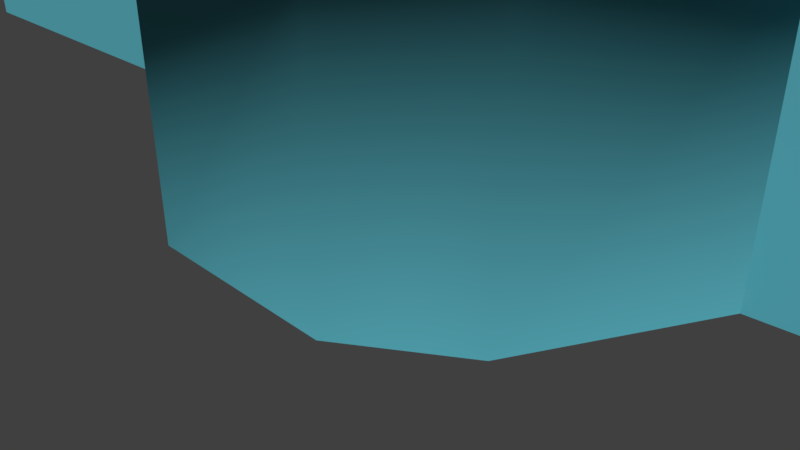 # Source: church_neoclassical_01.blend  (saved by Blender 2.79.0; exported with 4.5.12 LTS)
import bpy
from mathutils import Matrix  # noqa: F401  (used for matrix-valued properties, if any)

bpy.ops.wm.read_factory_settings(use_empty=True)
scene = bpy.context.scene
scene.name = 'Scene'

# ---- collections
col_collection_1 = bpy.data.collections.new('Collection 1'); scene.collection.children.link(col_collection_1)

# ---- materials (node trees are filled in below, after node groups)
mat_roof_default_0 = bpy.data.materials.new('ROOF_DEFAULT_0')
mat_roof_default_0.alpha_threshold = 0.0
mat_roof_default_0.use_transparent_shadow = False
mat_roof_default_0.diffuse_color = (0.09306, 0.08438, 0.08228, 1.0)
mat_roof_default_0.specular_color = (0.0, 0.0, 0.0)
mat_roof_default_0.roughness = 0.5
mat_roof_default_0.specular_intensity = 1.0
mat_building_default_0 = bpy.data.materials.new('BUILDING_DEFAULT_0')
mat_building_default_0.alpha_threshold = 0.0
mat_building_default_0.use_transparent_shadow = False
mat_building_default_0.diffuse_color = (0.09084, 0.3916, 0.4678, 1.0)
mat_building_default_0.specular_color = (0.0, 0.0, 0.0)
mat_building_default_0.roughness = 0.5
mat_building_default_0.specular_intensity = 1.0
mat_golden = bpy.data.materials.new('Golden')
mat_golden.alpha_threshold = 0.0
mat_golden.use_transparent_shadow = False
mat_golden.diffuse_color = (1.0, 0.6795, 0.0, 1.0)
mat_golden.roughness = 0.5

# ---- material node trees

# ---- world
world_world = bpy.data.worlds.new('World'); scene.world = world_world
world_world.color = (0.05088, 0.05088, 0.05088)
world_world.use_sun_shadow = False
world_world.sun_shadow_jitter_overblur = 0.0
world_world.cycles.sampling_method = 'MANUAL'

# ---- cameras
cam_camera = bpy.data.cameras.new('Camera')
cam_camera.clip_end = 100.0
cam_camera.lens = 35.0
cam_camera.sensor_width = 32.0
cam_camera.sensor_height = 18.0
cam_camera.ortho_scale = 7.314
cam_camera.dof.focus_distance = 0.0
cam_camera.dof.aperture_fstop = 128.0

# ---- meshes
me_building = bpy.data.meshes.new('Building ������� ����������')
me_building.from_pydata([(11.49, 4.0, -5.604), (11.5, 0.0, -5.605), (11.57, 4.0, 3.256), (11.57, 0.0, 3.256), (13.15, 4.0, 3.145), (13.17, 0.0, 3.145), (14.78, 4.0, 2.047), (14.78, -1.047e-08, 2.046), (15.62, 4.0, 0.373), (15.62, 0.0, 0.373), (15.49, 3.997, -2.918), (15.5, 0.0, -2.9), (14.71, 4.0, -4.576), (14.72, 7.1e-09, -4.592), (13.29, 4.0, -5.528), (13.29, 3.277e-09, -5.529), (11.52, 3.98, -5.785), (13.36, 3.98, -5.727), (14.88, 3.98, -4.738), (15.65, 3.98, -2.967), (15.81, 3.98, 0.4188), (14.89, 3.98, 2.147), (13.21, 3.98, 3.325), (11.57, 3.98, 3.441), (11.5, 4.444, -5.496), (13.25, 4.444, -5.441), (14.65, 4.444, -4.497), (15.32, 4.444, -2.858), (15.4, 4.444, 0.333), (14.73, 4.444, 1.98), (13.12, 4.444, 3.036), (11.56, 4.444, 3.144), (11.51, 4.889, -5.149), (13.13, 4.889, -5.099), (14.5, 4.889, -4.281), (14.87, 4.889, -2.659), (14.94, 4.889, 0.2064), (14.53, 4.889, 1.762), (13.0, 4.889, 2.69), (11.57, 4.889, 2.789), (11.51, 5.333, -4.49), (12.88, 5.333, -4.448), (14.0, 5.333, -3.768), (14.13, 5.333, -2.332), (14.2, 5.333, -0.03411), (14.03, 5.333, 1.261), (12.81, 5.333, 2.032), (11.55, 5.333, 2.115), (11.52, 5.556, -3.978), (12.68, 5.556, -3.943), (13.53, 5.556, -3.369), (13.61, 5.556, -2.095), (13.68, 5.556, -0.2209), (13.58, 5.556, 0.8709), (12.59, 5.556, 1.521), (11.55, 5.556, 1.591), (11.52, 5.778, -3.232), (12.36, 5.778, -3.206), (12.83, 5.778, -2.618), (12.92, 5.778, -1.801), (12.99, 5.778, -0.4933), (12.9, 5.778, 0.3024), (12.3, 5.778, 0.7766), (11.54, 5.778, 0.8274), (11.54, 6.0, -1.226), (2.738, 4.0, 3.323), (2.738, 0.0, 3.323), (4.09, 4.0, 6.061), (4.09, 0.0, 6.061), (5.621, 4.0, 7.134), (5.621, 0.0, 7.141), (8.684, 4.0, 7.098), (8.684, 0.0, 7.108), (10.22, 4.0, 6.039), (10.22, 0.0, 6.039), (11.93, 3.994, 3.061), (10.4, 3.994, 6.193), (8.773, 3.994, 7.331), (5.544, 3.994, 7.374), (3.878, 3.994, 6.17), (2.491, 3.994, 3.363), (11.46, 4.444, 3.257), (10.17, 4.444, 5.998), (8.646, 4.444, 6.909), (5.659, 4.444, 6.951), (4.141, 4.444, 6.013), (2.848, 4.444, 3.322), (11.11, 4.889, 3.26), (9.935, 4.889, 5.808), (8.525, 4.889, 6.472), (5.781, 4.889, 6.516), (4.334, 4.889, 5.823), (3.198, 4.889, 3.319), (2.738, 7.308, 3.323), (11.5, 7.308, -5.605), (11.57, 7.308, 3.256), (2.676, 7.308, -5.538), (10.44, 5.333, 3.267), (9.49, 5.333, 5.378), (8.294, 5.333, 5.758), (6.011, 5.333, 5.798), (4.803, 5.333, 5.427), (3.862, 5.333, 3.322), (9.928, 5.556, 3.271), (9.142, 5.556, 5.001), (8.115, 5.556, 5.265), (6.19, 5.556, 5.299), (5.228, 5.556, 5.061), (4.378, 5.556, 3.308), (9.175, 5.778, 3.279), (8.559, 5.778, 4.464), (7.855, 5.778, 4.626), (6.451, 5.778, 4.65), (5.833, 5.778, 4.491), (5.131, 5.778, 3.306), (7.154, 6.0, 3.297), (2.676, 4.0, -5.538), (2.676, 0.0, -5.538), (10.14, 4.0, -8.243), (10.14, 0.0, -8.243), (8.61, 4.0, -9.302), (8.61, 0.0, -9.312), (5.547, 4.0, -9.265), (5.547, 0.0, -9.278), (4.016, 4.0, -8.199), (4.016, 0.0, -8.199), (2.439, 3.963, -5.55), (3.843, 3.963, -8.4), (5.422, 3.963, -9.519), (8.665, 3.963, -9.509), (10.33, 3.963, -8.419), (11.71, 3.963, -5.592), (2.786, 4.444, -5.54), (4.093, 4.444, -8.186), (5.618, 4.444, -9.076), (8.572, 4.444, -9.11), (10.06, 4.444, -8.229), (11.39, 4.444, -5.605), (2.497, 6.98, 3.568), (11.74, 6.98, -5.85), (11.81, 6.98, 3.498), (2.432, 6.98, -5.78), (2.738, 6.971, 3.323), (11.5, 6.971, -5.605), (3.135, 4.889, -5.541), (4.302, 4.889, -7.998), (5.79, 4.889, -8.643), (8.451, 4.889, -8.669), (9.828, 4.889, -8.058), (11.04, 4.889, -5.594), (11.57, 6.971, 3.256), (2.676, 6.971, -5.538), (-9.201, 3.66, 3.702), (2.844, 3.66, 3.613), (-9.305, 3.774, -5.78), (2.746, 3.775, -5.869), (3.798, 5.333, -5.547), (4.761, 5.333, -7.592), (6.088, 5.333, -7.93), (8.221, 5.333, -7.951), (9.402, 5.333, -7.616), (10.36, 5.326, -5.594), (4.313, 5.556, -5.547), (5.155, 5.556, -7.232), (6.292, 5.556, -7.44), (8.042, 5.556, -7.456), (9.005, 5.556, -7.26), (9.858, 5.556, -5.593), (5.078, 5.778, -5.555), (5.713, 5.778, -6.702), (6.554, 5.778, -6.8), (7.782, 5.778, -6.815), (8.35, 5.778, -6.7), (9.105, 5.778, -5.588), (7.082, 6.0, -5.567), (-9.375, 4.0, -5.449), (-9.375, 0.0, -5.449), (-9.366, 4.0, -4.341), (-9.366, 0.0, -4.341), (-9.363, 4.0, -3.991), (-9.363, 0.0, -3.991), (-9.32, 4.0, 2.254), (-9.32, 0.0, 2.254), (-9.307, 4.0, 3.412), (-9.307, 0.0, 3.412), (2.73, 4.977, 2.215), (2.723, 5.569, 1.108), (2.715, 5.895, 0.000125), (2.707, 6.0, -1.107), (2.699, 5.895, -2.215), (2.691, 5.569, -3.323), (2.684, 4.977, -4.43), (-9.366, 4.977, -4.341), (-9.363, 5.198, -3.991), (-9.358, 5.569, -3.234), (-9.353, 5.928, -2.292), (-9.32, 6.009, -1.185), (-9.333, 5.895, 0.08912), (-9.324, 5.569, 1.197), (-9.32, 5.011, 2.254), (-9.363, 7.0, -3.991), (-15.45, 7.0, -3.946), (-15.45, 0.0, -3.946), (-15.41, 7.0, 2.299), (-15.41, 0.0, 2.299), (-9.32, 7.0, 2.254), (11.5, 12.0, -5.605), (2.676, 12.0, -5.538), (2.738, 12.0, 3.323), (11.57, 12.0, 3.256), (10.23, 13.46, -4.308), (10.27, 13.46, 1.978), (4.011, 13.46, 2.026), (3.967, 13.46, -4.26), (9.974, 14.52, -4.051), (10.02, 14.52, 1.725), (4.264, 14.52, 1.769), (4.224, 14.52, -4.007), (9.495, 15.59, -3.562), (9.532, 15.59, 1.244), (4.744, 15.59, 1.28), (4.71, 15.59, -3.526), (9.123, 16.12, -3.182), (9.154, 16.12, 0.8698), (5.116, 16.12, 0.9005), (5.088, 16.12, -3.152), (8.58, 16.65, -2.629), (8.602, 16.65, 0.3246), (5.659, 16.65, 0.347), (5.639, 16.65, -2.607), (6.286, 19.55, -0.233), (6.286, 16.86, -0.233), (7.128, 19.53, 0.103), (7.128, 16.86, 0.103), (7.956, 19.53, -0.249), (7.956, 16.88, -0.249), (8.297, 19.55, -1.088), (8.297, 16.88, -1.088), (7.944, 19.55, -1.914), (7.944, 16.86, -1.914), (7.108, 19.53, -2.251), (7.108, 16.86, -2.251), (6.274, 19.53, -1.898), (6.274, 16.88, -1.898), (5.933, 19.55, -1.059), (5.933, 16.88, -1.059), (6.158, 19.52, -0.1029), (5.75, 19.52, -1.057), (6.144, 19.52, -2.026), (7.107, 19.52, -2.433), (8.072, 19.52, -2.044), (8.48, 19.52, -1.09), (8.086, 19.52, -0.1213), (7.13, 19.52, 0.2852), (6.307, 19.77, -0.254), (5.963, 19.77, -1.059), (6.295, 19.77, -1.877), (7.108, 19.77, -2.222), (7.923, 19.77, -1.893), (8.267, 19.77, -1.088), (7.935, 19.77, -0.2696), (7.128, 19.77, 0.07358), (6.361, 19.95, -0.3094), (6.04, 19.95, -1.06), (6.342, 19.95, -1.823), (7.109, 19.95, -2.144), (7.869, 19.95, -1.838), (8.19, 19.95, -1.087), (7.88, 19.95, -0.3239), (7.127, 19.95, -0.003878), (6.452, 20.14, -0.401), (6.169, 20.14, -1.062), (6.442, 20.14, -1.733), (7.11, 20.14, -2.016), (7.778, 20.14, -1.746), (8.061, 20.14, -1.085), (7.788, 20.14, -0.4138), (7.126, 20.14, -0.1322), (6.594, 20.33, -0.5453), (6.372, 20.33, -1.064), (6.587, 20.33, -1.592), (7.111, 20.33, -1.814), (7.636, 20.33, -1.602), (7.858, 20.33, -1.083), (7.644, 20.33, -0.5553), (7.123, 20.33, -0.3341), (6.736, 20.44, -0.6885), (6.574, 20.44, -1.067), (6.73, 20.44, -1.451), (7.112, 20.44, -1.613), (7.495, 20.44, -1.459), (7.657, 20.44, -1.08), (7.501, 20.44, -0.6958), (7.121, 20.44, -0.5346), (-15.01, 12.52, -3.379), (-15.01, 7.0, -3.379), (-14.93, 12.52, 1.742), (-14.93, 7.0, 1.742), (-9.832, 12.52, 1.653), (-9.832, 7.0, 1.653), (-9.912, 12.52, -3.456), (-9.912, 7.0, -3.456), (-14.49, 17.01, -2.822), (-14.49, 12.52, -2.822), (-14.42, 17.01, 1.23), (-14.42, 12.52, 1.23), (-10.39, 17.01, 1.163), (-10.39, 12.52, 1.163), (-10.46, 17.01, -2.889), (-10.46, 12.52, -2.889), (-14.79, 17.01, -3.12), (-10.17, 17.01, -3.197), (-10.09, 17.01, 1.461), (-14.71, 17.01, 1.538), (-14.44, 17.28, -2.772), (-10.51, 17.28, -2.838), (-10.45, 17.28, 1.113), (-14.37, 17.28, 1.179), (-14.37, 17.62, -2.708), (-10.58, 17.62, -2.771), (-10.51, 17.62, 1.049), (-14.31, 17.62, 1.112), (-14.27, 17.95, -2.614), (-10.67, 17.95, -2.674), (-10.61, 17.95, 0.9554), (-14.21, 17.95, 1.015), (-14.14, 18.28, -2.486), (-10.8, 18.28, -2.542), (-10.74, 18.28, 0.8272), (-14.09, 18.28, 0.8829), (-13.97, 18.62, -2.315), (-10.97, 18.62, -2.365), (-10.92, 18.62, 0.6556), (-13.92, 18.62, 0.7056), (-13.73, 18.95, -2.082), (-11.2, 18.95, -2.124), (-11.15, 18.95, 0.4229), (-13.68, 18.95, 0.465), (-13.38, 19.28, -1.742), (-11.53, 19.28, -1.773), (-11.5, 19.28, 0.08331), (-13.35, 19.28, 0.114), (-12.44, 19.62, -0.8295), (-12.88, 20.84, -0.506), (-12.88, 19.29, -0.506), (-12.52, 20.84, -0.295), (-12.52, 19.29, -0.295), (-12.12, 20.84, -0.395), (-12.12, 19.29, -0.395), (-11.91, 20.84, -0.751), (-11.91, 19.29, -0.751), (-12.01, 20.84, -1.141), (-12.01, 19.29, -1.141), (-12.36, 20.84, -1.352), (-12.36, 19.29, -1.352), (-12.76, 20.84, -1.252), (-12.76, 19.29, -1.252), (-12.97, 20.84, -0.907), (-12.97, 19.29, -0.907), (-12.65, 21.29, -0.6721), (-12.7, 21.29, -0.8643), (-12.6, 21.29, -1.03), (-12.41, 21.29, -1.078), (-12.24, 21.29, -0.9764), (-12.19, 21.29, -0.7895), (-12.29, 21.29, -0.6189), (-12.48, 21.29, -0.571), (-12.93, 22.4, -0.4665), (-13.04, 22.4, -0.9172), (-12.8, 22.4, -1.305), (-12.35, 22.4, -1.417), (-11.96, 22.4, -1.18), (-11.85, 22.4, -0.7419), (-12.08, 22.4, -0.3417), (-12.53, 22.4, -0.2293), (-12.51, 23.0, -0.7769), (-12.52, 23.0, -0.8373), (-12.49, 23.0, -0.8893), (-12.43, 23.0, -0.9043), (-12.38, 23.0, -0.8725), (-12.36, 23.0, -0.8138), (-12.4, 23.0, -0.7601), (-12.46, 23.0, -0.7451), (-12.48, 23.3, -0.801), (-12.48, 23.3, -0.8311), (-12.47, 23.3, -0.857), (-12.44, 23.3, -0.8645), (-12.41, 23.3, -0.8486), (-12.4, 23.3, -0.8194), (-12.42, 23.3, -0.7926), (-12.45, 23.3, -0.7851), (-12.44, 23.84, -0.8249), (6.91, 21.01, -0.8657), (6.912, 20.46, -0.8677), (7.114, 21.01, -0.7873), (7.114, 20.46, -0.79), (7.312, 21.01, -0.8745), (7.31, 20.46, -0.8764), (7.392, 21.01, -1.078), (7.389, 20.46, -1.078), (7.304, 21.01, -1.276), (7.302, 20.46, -1.274), (7.102, 21.01, -1.355), (7.102, 20.46, -1.352), (6.902, 21.01, -1.267), (6.904, 20.46, -1.265), (6.822, 21.01, -1.063), (6.825, 20.46, -1.064), (6.802, 21.01, -0.753), (6.666, 21.01, -1.059), (6.789, 21.02, -1.375), (7.099, 21.02, -1.511), (7.412, 21.02, -1.388), (7.548, 21.01, -1.082), (7.425, 21.01, -0.7666), (7.118, 21.01, -0.6314), (6.714, 22.3, -0.6612), (6.538, 22.3, -1.056), (6.697, 22.3, -1.463), (7.096, 22.3, -1.638), (7.5, 22.3, -1.48), (7.676, 22.3, -1.085), (7.517, 22.3, -0.6787), (7.121, 22.3, -0.5044), (7.026, 22.8, -0.9866), (6.99, 22.8, -1.068), (7.023, 22.8, -1.151), (7.105, 22.8, -1.187), (7.188, 22.8, -1.155), (7.224, 22.8, -1.074), (7.191, 22.8, -0.9902), (7.11, 22.8, -0.9544), (7.086, 23.24, -1.048), (7.076, 23.24, -1.07), (7.085, 23.24, -1.092), (7.107, 23.24, -1.102), (7.129, 23.24, -1.093), (7.139, 23.24, -1.072), (7.13, 23.24, -1.049), (7.108, 23.24, -1.04), (7.107, 23.73, -1.071), (2.676, 6.0, -5.538), (11.57, 6.0, 3.256), (11.5, 6.0, -5.605), (2.738, 6.0, 3.323), (11.57, 4.0, 3.256), (11.5, 4.0, -5.605), (-12.65, 21.61, -0.6728), (-12.41, 21.61, -1.076), (-12.24, 21.61, -0.9757), (-12.7, 21.61, -0.8641), (-12.29, 21.61, -0.6199), (-12.6, 21.61, -1.029), (-12.48, 21.61, -0.5722), (-12.19, 21.61, -0.7897), (-12.54, 20.83, -0.187), (-12.96, 20.83, -0.441), (-12.06, 20.83, -0.3074), (-13.08, 20.83, -0.9238), (-12.83, 20.83, -1.339), (-11.8, 20.83, -0.736), (-12.35, 20.83, -1.459), (-11.92, 20.83, -1.205), (-12.52, 21.1, -0.3369), (-12.84, 21.1, -0.5312), (-12.15, 21.1, -0.429), (-12.93, 21.1, -0.9005), (-12.74, 21.1, -1.218), (-11.95, 21.1, -0.7569), (-12.37, 21.1, -1.31), (-12.05, 21.1, -1.116), (-12.93, 21.96, -0.4661), (-12.35, 21.96, -1.418), (-11.96, 21.96, -1.181), (-13.04, 21.96, -0.9173), (-12.08, 21.96, -0.3412), (-12.81, 21.96, -1.306), (-12.54, 21.96, -0.2286), (-11.85, 21.96, -0.7418), (-12.83, 21.76, -0.5429), (-12.37, 21.76, -1.291), (-12.06, 21.76, -1.105), (-12.91, 21.76, -0.8975), (-12.16, 21.76, -0.4447), (-12.73, 21.76, -1.203), (-12.52, 21.76, -0.3562), (-11.97, 21.76, -0.7596), (-12.96, 22.15, -0.444), (-12.35, 22.15, -1.455), (-11.93, 22.15, -1.202), (-13.08, 22.15, -0.923), (-12.06, 22.15, -0.3114), (-12.83, 22.15, -1.335), (-12.54, 22.15, -0.192), (-11.81, 22.15, -0.7367), (-12.06, 22.65, -0.7715), (-12.13, 22.65, -1.053), (-12.68, 22.65, -1.133), (-12.83, 22.65, -0.8842), (-12.76, 22.65, -0.5945), (-12.39, 22.65, -1.206), (-12.21, 22.65, -0.5143), (-12.5, 22.65, -0.4421), (-12.25, 22.8, -0.7984), (-12.29, 22.8, -0.9385), (-12.56, 22.8, -0.9784), (-12.63, 22.8, -0.8544), (-12.6, 22.8, -0.7103), (-12.42, 22.8, -1.014), (-12.33, 22.8, -0.6704), (-12.47, 22.8, -0.6345), (6.667, 21.14, -1.059), (7.424, 21.14, -0.7675), (7.547, 21.14, -1.082), (7.099, 21.14, -1.509), (7.411, 21.14, -1.387), (7.118, 21.14, -0.6327), (6.803, 21.14, -0.7539), (6.79, 21.14, -1.374), (6.353, 21.71, -1.051), (7.65, 21.71, -0.5509), (7.861, 21.71, -1.09), (7.092, 21.71, -1.823), (7.629, 21.71, -1.613), (7.125, 21.71, -0.3198), (6.585, 21.71, -0.5277), (6.563, 21.71, -1.59), (6.447, 21.4, -1.054), (7.582, 21.4, -0.6162), (7.766, 21.4, -1.087), (7.094, 21.4, -1.728), (7.563, 21.4, -1.545), (7.123, 21.4, -0.4141), (6.651, 21.4, -0.5959), (6.632, 21.4, -1.525), (6.363, 22.0, -1.052), (7.643, 22.0, -0.5582), (7.85, 22.0, -1.089), (7.093, 22.0, -1.812), (7.621, 22.0, -1.606), (7.125, 22.0, -0.3303), (6.592, 22.0, -0.5353), (6.571, 22.01, -1.583), (7.115, 22.55, -0.7551), (7.336, 22.55, -0.8522), (7.424, 22.55, -1.079), (7.101, 22.55, -1.387), (7.326, 22.55, -1.299), (6.888, 22.55, -0.8424), (6.879, 22.55, -1.289), (6.79, 22.55, -1.063), (7.148, 14.52, 2.665), (7.153, 6.971, 3.289), (7.153, 13.45, 3.289), (7.143, 15.59, 2.025), (7.14, 16.12, 1.529), (7.153, 7.308, 3.289), (7.134, 16.65, 0.8052), (7.154, 6.98, 3.533), (7.15, 13.46, 3.001), (7.153, 6.0, 3.289), (7.153, 4.0, 3.289), (10.91, 14.52, -1.17), (11.53, 6.971, -1.174), (10.27, 15.59, -1.165), (11.53, 13.45, -1.175), (11.78, 6.98, -1.176), (9.78, 16.12, -1.161), (9.059, 16.65, -1.156), (11.53, 4.0, -1.174), (11.25, 13.46, -1.172), (11.53, 7.308, -1.174), (11.53, 6.0, -1.174), (7.088, 6.971, -5.571), (7.097, 15.59, -4.307), (7.1, 16.12, -3.811), (7.086, 6.98, -5.815), (7.106, 16.65, -3.087), (7.087, 13.48, -5.572), (7.09, 13.46, -5.283), (7.092, 14.52, -4.947), (7.088, 7.308, -5.571), (7.088, 6.0, -5.571), (7.088, 4.0, -5.571), (2.707, 6.971, -1.108), (5.181, 16.65, -1.126), (3.966, 15.59, -1.117), (2.464, 6.98, -1.106), (2.707, 7.308, -1.108), (2.707, 13.46, -1.108), (3.329, 14.52, -1.112), (4.46, 16.12, -1.121), (2.994, 13.46, -1.11), (2.707, 6.0, -1.108), (2.707, 4.0, -1.108)], [], [(185, 199, 183, 65), (74, 3, 2, 73), (204, 182, 205, 203), (11, 13, 12, 10), (571, 94, 206, 565), (9, 11, 10, 8), (581, 96, 207, 578), (36, 37, 29, 28), (49, 50, 42, 41), (36, 35, 43, 44), (18, 19, 10, 12), (37, 38, 30, 29), (53, 54, 46, 45), (37, 36, 44, 45), (16, 17, 14, 0), (57, 58, 50, 49), (35, 36, 28, 27), (85, 84, 90, 91), (38, 37, 45, 46), (24, 25, 17, 16), (58, 59, 51, 50), (51, 52, 44, 43), (42, 43, 35, 34), (82, 83, 77, 76), (20, 21, 6, 8), (62, 63, 55, 54), (40, 41, 33, 32), (19, 20, 8, 10), (39, 38, 46, 47), (61, 62, 54, 53), (25, 26, 18, 17), (50, 51, 43, 42), (29, 30, 22, 21), (22, 23, 2, 4), (41, 42, 34, 33), (27, 28, 20, 19), (26, 27, 19, 18), (28, 29, 21, 20), (52, 53, 45, 44), (30, 31, 23, 22), (34, 35, 27, 26), (17, 18, 12, 14), (39, 31, 30, 38), (21, 22, 4, 6), (32, 33, 25, 24), (48, 49, 41, 40), (60, 61, 53, 52), (54, 55, 47, 46), (56, 64, 57), (57, 64, 58), (58, 64, 59), (59, 64, 60), (60, 64, 61), (61, 64, 62), (62, 64, 63), (116, 175, 192, 191), (68, 70, 69, 67), (70, 72, 71, 69), (301, 295, 294, 300), (184, 66, 65, 183), (66, 68, 67, 65), (103, 104, 98, 97), (111, 112, 106, 105), (83, 84, 78, 77), (97, 98, 88, 87), (135, 136, 130, 129), (105, 106, 100, 99), (109, 110, 104, 103), (107, 108, 102, 101), (106, 107, 101, 100), (89, 90, 84, 83), (104, 105, 99, 98), (82, 81, 87, 88), (89, 88, 98, 99), (78, 79, 67, 69), (100, 101, 91, 90), (77, 78, 69, 71), (99, 100, 90, 89), (79, 80, 65, 67), (566, 139, 94, 571), (136, 135, 147, 148), (587, 138, 93, 588), (84, 85, 79, 78), (91, 92, 86, 85), (101, 102, 92, 91), (83, 82, 88, 89), (110, 111, 105, 104), (76, 77, 71, 73), (85, 86, 80, 79), (113, 114, 108, 107), (81, 82, 76, 75), (75, 76, 73, 2), (576, 141, 96, 581), (112, 113, 107, 106), (109, 115, 110), (110, 115, 111), (111, 115, 112), (112, 115, 113), (113, 115, 114), (15, 1, 0, 14), (121, 123, 122, 120), (125, 117, 116, 124), (119, 121, 120, 118), (1, 119, 118, 0), (56, 57, 49, 48), (149, 148, 160, 161), (144, 145, 133, 132), (146, 147, 135, 134), (158, 159, 147, 146), (126, 127, 124, 116), (552, 150, 140, 558), (116, 155, 154, 175), (563, 143, 139, 566), (165, 166, 160, 159), (132, 133, 127, 126), (168, 169, 163, 162), (163, 164, 158, 157), (171, 172, 166, 165), (166, 167, 161, 160), (145, 146, 134, 133), (148, 147, 159, 160), (134, 135, 129, 128), (129, 130, 118, 120), (560, 442, 150, 552), (584, 142, 138, 587), (127, 128, 122, 124), (183, 152, 153, 65), (130, 131, 0, 118), (137, 136, 148, 149), (157, 158, 146, 145), (133, 134, 128, 127), (128, 129, 120, 122), (156, 157, 145, 144), (558, 140, 95, 556), (582, 441, 151, 573), (169, 170, 164, 163), (573, 151, 141, 576), (170, 171, 165, 164), (572, 443, 143, 563), (162, 163, 157, 156), (593, 444, 142, 584), (164, 165, 159, 158), (172, 173, 167, 166), (136, 137, 131, 130), (168, 174, 169), (169, 174, 170), (170, 174, 171), (171, 174, 172), (172, 174, 173), (176, 178, 177, 175), (182, 184, 183, 181), (182, 180, 200, 205), (588, 93, 208, 589), (574, 580, 217, 221), (178, 180, 179, 177), (3, 5, 4, 2), (175, 177, 192), (59, 60, 52, 51), (177, 179, 193, 192), (199, 181, 183), (7, 9, 8, 6), (192, 193, 194, 190, 191), (190, 194, 195, 189), (188, 196, 197, 187), (231, 233, 232, 230), (187, 197, 198, 186), (198, 199, 185, 186), (295, 297, 296, 294), (309, 303, 302, 308), (297, 299, 298, 296), (201, 203, 205), (200, 201, 205), (13, 15, 14, 12), (123, 125, 124, 122), (556, 95, 209, 553), (585, 229, 225, 591), (557, 228, 224, 555), (562, 214, 218, 564), (591, 225, 221, 586), (580, 214, 210, 579), (575, 222, 218, 574), (586, 221, 217, 590), (590, 592, 212, 216), (554, 551, 215, 219), (555, 224, 220, 554), (579, 210, 206, 578), (553, 559, 212, 208), (299, 301, 300, 298), (559, 211, 215, 551), (567, 223, 219, 564), (589, 208, 212, 592), (562, 215, 211, 570), (568, 227, 223, 567), (231, 228, 557, 233), (235, 227, 568, 237), (568, 226, 239, 237), (235, 233, 557, 227), (239, 241, 240, 238), (241, 243, 242, 240), (243, 245, 244, 242), (577, 226, 222, 575), (233, 235, 234, 232), (235, 237, 236, 234), (245, 231, 230, 244), (237, 239, 238, 236), (189, 195, 196, 188), (277, 270, 262, 269), (272, 273, 265, 264), (258, 259, 251, 250), (268, 269, 261, 260), (265, 266, 258, 257), (257, 258, 250, 249), (269, 262, 254, 261), (251, 252, 234, 236), (263, 264, 256, 255), (264, 265, 257, 256), (544, 543, 423, 422), (259, 260, 252, 251), (268, 267, 275, 276), (265, 273, 274, 266), (270, 277, 285, 278), (249, 250, 238, 240), (264, 263, 271, 272), (288, 289, 281, 280), (278, 279, 271, 270), (260, 261, 253, 252), (289, 290, 282, 281), (282, 283, 275, 274), (254, 255, 247, 246), (279, 280, 272, 271), (269, 268, 276, 277), (248, 249, 240, 242), (283, 284, 276, 275), (247, 248, 242, 244), (256, 257, 249, 248), (267, 268, 260, 259), (267, 266, 274, 275), (270, 271, 263, 262), (253, 246, 230, 232), (246, 247, 244, 230), (255, 256, 248, 247), (250, 251, 236, 238), (266, 267, 259, 258), (290, 291, 283, 282), (262, 263, 255, 254), (261, 254, 246, 253), (293, 286, 278, 285), (286, 287, 279, 278), (287, 288, 280, 279), (252, 253, 232, 234), (291, 292, 284, 283), (292, 293, 285, 284), (282, 274, 273, 281), (273, 272, 280, 281), (395, 393, 286, 293), (407, 405, 288, 287), (287, 286, 393, 407), (290, 401, 399, 291), (289, 403, 401, 290), (288, 405, 403, 289), (395, 293, 292, 397), (291, 399, 397, 292), (202, 204, 203, 201), (5, 7, 6, 4), (307, 309, 308, 306), (180, 202, 201, 200), (294, 296, 298), (300, 294, 298), (117, 176, 175, 116), (72, 74, 73, 71), (303, 305, 304, 302), (339, 340, 336, 335), (319, 320, 316, 315), (320, 321, 317, 316), (327, 328, 324, 323), (316, 317, 313, 312), (321, 318, 314, 317), (310, 311, 308, 302), (315, 316, 312, 311), (322, 323, 319, 318), (333, 330, 326, 329), (330, 331, 327, 326), (341, 338, 334, 337), (340, 341, 337, 336), (329, 326, 322, 325), (336, 337, 333, 332), (311, 312, 306, 308), (314, 315, 311, 310), (323, 324, 320, 319), (338, 339, 335, 334), (335, 336, 332, 331), (332, 333, 329, 328), (337, 334, 330, 333), (334, 335, 331, 330), (331, 332, 328, 327), (328, 329, 325, 324), (317, 314, 310, 313), (326, 327, 323, 322), (313, 310, 302, 304), (324, 325, 321, 320), (325, 322, 318, 321), (312, 313, 304, 306), (338, 342, 339), (339, 342, 340), (340, 342, 341), (341, 342, 338), (496, 495, 372, 371), (362, 363, 470, 469), (454, 451, 365, 364), (463, 464, 456, 455), (497, 500, 370, 369), (359, 360, 466, 464), (452, 448, 362, 361), (363, 364, 468, 470), (460, 457, 347, 349), (465, 463, 455, 457), (447, 450, 360, 359), (488, 489, 473, 472), (450, 452, 361, 360), (494, 491, 475, 478), (458, 459, 355, 357), (366, 359, 464, 463), (344, 358, 356), (344, 356, 354), (344, 354, 352), (344, 352, 350), (344, 350, 348), (344, 348, 346), (498, 497, 369, 368), (489, 494, 478, 473), (344, 346, 345, 343), (365, 366, 463, 465), (501, 502, 374, 373), (484, 480, 448, 452), (462, 460, 349, 351), (483, 485, 453, 451), (495, 501, 373, 372), (481, 486, 454, 449), (451, 453, 366, 365), (469, 470, 462, 461), (502, 499, 367, 374), (466, 467, 459, 458), (456, 458, 357, 343), (491, 493, 477, 475), (358, 344, 343, 357), (487, 490, 474, 471), (354, 356, 355, 353), (493, 487, 471, 477), (457, 455, 345, 347), (468, 465, 457, 460), (352, 354, 353, 351), (464, 466, 458, 456), (461, 462, 351, 353), (482, 484, 452, 450), (459, 461, 353, 355), (486, 483, 451, 454), (346, 348, 347, 345), (467, 469, 461, 459), (499, 498, 368, 367), (471, 474, 482, 479), (455, 456, 343, 345), (492, 488, 472, 476), (356, 358, 357, 355), (490, 492, 476, 474), (350, 352, 351, 349), (361, 362, 469, 467), (348, 350, 349, 347), (364, 365, 465, 468), (500, 496, 371, 370), (360, 361, 467, 466), (485, 479, 447, 453), (480, 481, 449, 448), (449, 454, 364, 363), (479, 482, 450, 447), (448, 449, 363, 362), (470, 468, 460, 462), (384, 385, 377, 376), (381, 382, 510, 509), (385, 386, 378, 377), (376, 377, 505, 506), (379, 380, 503, 504), (377, 378, 508, 505), (390, 383, 375, 382), (382, 375, 507, 510), (386, 387, 379, 378), (375, 376, 506, 507), (387, 388, 380, 379), (378, 379, 504, 508), (388, 389, 381, 380), (383, 384, 376, 375), (380, 381, 509, 503), (383, 391, 384), (384, 391, 385), (385, 391, 386), (386, 391, 387), (387, 391, 388), (388, 391, 389), (389, 391, 390), (390, 391, 383), (407, 393, 392, 406), (393, 395, 394, 392), (399, 401, 400, 398), (397, 399, 398, 396), (401, 403, 402, 400), (395, 397, 396, 394), (403, 405, 404, 402), (414, 415, 394, 396), (415, 408, 392, 394), (513, 512, 414, 413), (518, 514, 411, 410), (514, 515, 412, 411), (515, 513, 413, 412), (517, 511, 409, 408), (410, 411, 402, 404), (516, 517, 408, 415), (408, 409, 406, 392), (432, 433, 425, 424), (411, 412, 400, 402), (412, 413, 398, 400), (413, 414, 396, 398), (409, 410, 404, 406), (512, 516, 415, 414), (543, 548, 416, 423), (548, 550, 417, 416), (546, 547, 420, 419), (550, 549, 418, 417), (549, 546, 419, 418), (547, 545, 421, 420), (545, 544, 422, 421), (511, 518, 410, 409), (433, 434, 426, 425), (436, 437, 429, 428), (439, 432, 424, 431), (438, 439, 431, 430), (434, 435, 427, 426), (437, 438, 430, 429), (435, 436, 428, 427), (432, 440, 433), (433, 440, 434), (434, 440, 435), (435, 440, 436), (436, 440, 437), (437, 440, 438), (438, 440, 439), (439, 440, 432), (305, 307, 306, 304), (561, 445, 442, 560), (594, 65, 444, 593), (583, 116, 441, 582), (569, 446, 443, 572), (33, 34, 26, 25), (318, 319, 315, 314), (453, 447, 359, 366), (472, 473, 481, 480), (477, 471, 479, 485), (478, 475, 483, 486), (474, 476, 484, 482), (473, 478, 486, 481), (475, 477, 485, 483), (476, 472, 480, 484), (368, 369, 492, 490), (369, 370, 488, 492), (374, 367, 487, 493), (367, 368, 490, 487), (373, 374, 493, 491), (371, 372, 494, 489), (372, 373, 491, 494), (370, 371, 489, 488), (508, 504, 496, 500), (507, 506, 498, 499), (510, 507, 499, 502), (503, 509, 501, 495), (509, 510, 502, 501), (506, 505, 497, 498), (505, 508, 500, 497), (504, 503, 495, 496), (389, 390, 382, 381), (405, 407, 406, 404), (284, 285, 277, 276), (527, 534, 518, 511), (528, 532, 516, 512), (532, 533, 517, 516), (533, 527, 511, 517), (531, 529, 513, 515), (530, 531, 515, 514), (534, 530, 514, 518), (529, 528, 512, 513), (537, 536, 520, 521), (542, 538, 522, 526), (538, 539, 523, 522), (539, 537, 521, 523), (541, 535, 519, 525), (540, 541, 525, 524), (536, 540, 524, 520), (535, 542, 526, 519), (521, 520, 528, 529), (526, 522, 530, 534), (522, 523, 531, 530), (523, 521, 529, 531), (525, 519, 527, 533), (524, 525, 533, 532), (520, 524, 532, 528), (519, 526, 534, 527), (417, 418, 542, 535), (422, 423, 540, 536), (423, 416, 541, 540), (416, 417, 535, 541), (420, 421, 537, 539), (419, 420, 539, 538), (418, 419, 538, 542), (421, 422, 536, 537), (429, 430, 544, 545), (428, 429, 545, 547), (426, 427, 546, 549), (425, 426, 549, 550), (427, 428, 547, 546), (424, 425, 550, 548), (431, 424, 548, 543), (430, 431, 543, 544), (570, 211, 209, 565), (65, 561, 560, 444), (212, 559, 551, 216), (209, 211, 559, 553), (223, 555, 554, 219), (220, 216, 551, 554), (227, 557, 555, 223), (93, 556, 553, 208), (138, 558, 556, 93), (444, 560, 552, 142), (142, 552, 558, 138), (210, 570, 565, 206), (445, 569, 572, 442), (226, 568, 567, 222), (214, 562, 570, 210), (222, 567, 564, 218), (215, 562, 564, 219), (442, 572, 563, 150), (150, 563, 566, 140), (140, 566, 571, 95), (95, 571, 565, 209), (446, 583, 582, 443), (229, 577, 575, 225), (213, 579, 578, 207), (225, 575, 574, 221), (217, 580, 579, 213), (218, 214, 580, 574), (143, 573, 576, 139), (443, 582, 573, 143), (139, 576, 581, 94), (94, 581, 578, 206), (116, 594, 593, 441), (207, 589, 592, 213), (217, 213, 592, 590), (220, 586, 590, 216), (224, 591, 586, 220), (228, 585, 591, 224), (96, 588, 589, 207), (441, 593, 584, 151), (151, 584, 587, 141), (141, 587, 588, 96), (241, 239, 226, 577), (243, 241, 577, 229), (585, 245, 243, 229), (231, 245, 585, 228)])
me_building.polygons.foreach_set('use_smooth', [0, 1, 0, 0, 0, 0, 0, 0, 0, 0, 0, 0, 0, 0, 0, 0, 0, 0, 0, 0, 0, 0, 0, 0, 0, 0, 0, 0, 0, 0, 0, 0, 0, 0, 0, 0, 0, 0, 0, 0, 0, 0, 0, 0, 0, 0, 0, 0, 0, 0, 0, 0, 0, 0, 0, 0, 1, 1, 0, 0, 1, 0, 0, 0, 0, 0, 0, 0, 0, 0, 0, 0, 0, 0, 0, 0, 0, 0, 0, 0, 0, 0, 0, 0, 0, 0, 0, 0, 0, 0, 0, 0, 0, 0, 0, 0, 0, 0, 0, 0, 1, 1, 1, 1, 0, 0, 0, 0, 0, 0, 0, 0, 0, 0, 0, 0, 0, 0, 0, 0, 0, 0, 0, 0, 0, 0, 0, 0, 0, 0, 0, 0, 0, 0, 0, 0, 0, 0, 0, 0, 0, 0, 0, 0, 0, 0, 0, 0, 0, 0, 0, 0, 0, 0, 0, 0, 0, 0, 0, 0, 0, 0, 0, 0, 0, 0, 0, 0, 0, 0, 0, 0, 0, 1, 0, 0, 0, 0, 0, 0, 0, 0, 0, 0, 0, 0, 0, 0, 0, 0, 0, 0, 0, 0, 0, 0, 0, 0, 0, 0, 0, 0, 0, 0, 0, 0, 0, 0, 0, 0, 0, 0, 0, 0, 0, 0, 1, 0, 0, 0, 0, 0, 0, 0, 0, 0, 0, 0, 0, 0, 0, 0, 0, 0, 0, 0, 0, 0, 0, 0, 0, 0, 0, 0, 0, 0, 0, 0, 0, 0, 0, 0, 0, 0, 0, 0, 0, 0, 0, 0, 0, 0, 0, 0, 0, 0, 0, 0, 0, 1, 0, 0, 0, 0, 0, 0, 0, 0, 0, 0, 0, 0, 0, 0, 0, 0, 0, 0, 0, 0, 0, 0, 0, 0, 0, 0, 0, 0, 0, 0, 0, 0, 0, 0, 0, 0, 1, 0, 0, 0, 1, 0, 0, 0, 0, 0, 0, 1, 0, 1, 0, 0, 0, 0, 0, 0, 0, 0, 1, 1, 0, 0, 1, 1, 0, 1, 1, 1, 0, 0, 1, 0, 0, 1, 0, 1, 0, 1, 0, 0, 0, 0, 0, 1, 0, 1, 0, 0, 1, 1, 0, 1, 0, 1, 0, 0, 0, 0, 1, 0, 1, 1, 0, 1, 0, 0, 1, 1, 1, 1, 1, 1, 1, 1, 1, 1, 1, 1, 1, 1, 1, 1, 1, 1, 1, 1, 1, 1, 1, 0, 0, 0, 0, 0, 0, 0, 0, 0, 1, 1, 1, 1, 1, 0, 1, 0, 1, 0, 0, 0, 0, 1, 1, 1, 1, 1, 1, 1, 1, 1, 1, 1, 1, 1, 1, 1, 1, 1, 1, 1, 1, 1, 1, 1, 1, 0, 0, 0, 0, 0, 0, 0, 0, 1, 1, 1, 1, 1, 1, 1, 1, 1, 1, 1, 1, 1, 1, 1, 1, 1, 1, 1, 1, 1, 1, 1, 1, 0, 0, 1, 1, 1, 1, 1, 1, 1, 1, 1, 1, 1, 1, 1, 1, 1, 1, 1, 1, 1, 1, 1, 1, 1, 1, 1, 1, 1, 1, 1, 1, 1, 1, 1, 1, 1, 1, 1, 1, 1, 1, 0, 0, 0, 0, 0, 0, 0, 0, 0, 0, 0, 0, 0, 0, 0, 0, 0, 0, 0, 0, 0, 0, 0, 0, 0, 0, 0, 0, 0, 0, 0, 0, 0, 0, 0, 0, 0, 0, 0, 0, 0, 0, 0, 0, 0])
me_building.polygons.foreach_set('material_index', [0, 1, 1, 1, 1, 1, 1, 0, 0, 0, 0, 0, 0, 0, 0, 0, 0, 0, 0, 0, 0, 0, 0, 0, 0, 0, 0, 0, 0, 0, 0, 0, 0, 0, 0, 0, 0, 0, 0, 0, 0, 0, 0, 0, 0, 0, 0, 0, 0, 0, 0, 0, 0, 0, 0, 0, 1, 1, 1, 1, 1, 0, 0, 0, 0, 0, 0, 0, 0, 0, 0, 0, 0, 0, 0, 0, 0, 0, 0, 0, 0, 0, 0, 0, 0, 0, 0, 0, 0, 0, 0, 0, 0, 0, 0, 0, 0, 0, 0, 1, 1, 1, 1, 1, 0, 0, 0, 0, 0, 0, 1, 0, 1, 0, 0, 0, 0, 0, 0, 0, 0, 0, 0, 1, 1, 0, 0, 0, 0, 0, 0, 0, 0, 0, 1, 0, 1, 0, 1, 0, 1, 0, 0, 0, 0, 0, 0, 0, 0, 1, 1, 1, 1, 0, 1, 1, 1, 0, 1, 1, 1, 0, 0, 0, 1, 0, 0, 1, 1, 1, 0, 0, 1, 1, 1, 0, 0, 0, 0, 0, 0, 0, 0, 0, 0, 0, 0, 1, 0, 0, 0, 0, 0, 0, 0, 0, 0, 1, 1, 1, 0, 1, 1, 1, 1, 0, 0, 0, 0, 0, 0, 0, 0, 0, 0, 0, 2, 0, 0, 0, 0, 0, 0, 0, 0, 0, 0, 0, 0, 0, 0, 0, 0, 0, 0, 0, 0, 0, 0, 0, 0, 0, 0, 0, 0, 0, 0, 0, 0, 0, 0, 0, 0, 0, 0, 0, 0, 0, 0, 0, 0, 0, 1, 1, 1, 1, 0, 0, 1, 1, 1, 0, 0, 0, 0, 0, 0, 0, 0, 0, 0, 0, 0, 0, 0, 0, 0, 0, 0, 0, 0, 0, 0, 0, 0, 0, 0, 0, 0, 0, 0, 0, 0, 0, 0, 0, 2, 0, 1, 0, 2, 0, 1, 0, 0, 0, 1, 2, 1, 2, 0, 0, 1, 1, 1, 1, 1, 1, 2, 2, 1, 0, 2, 2, 0, 2, 2, 2, 1, 0, 2, 0, 0, 2, 1, 2, 1, 2, 0, 0, 1, 0, 0, 2, 0, 2, 1, 0, 2, 2, 0, 2, 1, 2, 1, 0, 1, 0, 2, 0, 2, 2, 1, 2, 1, 0, 2, 2, 2, 2, 2, 2, 2, 2, 2, 2, 2, 2, 2, 2, 2, 2, 2, 2, 2, 2, 2, 2, 2, 1, 1, 1, 1, 1, 1, 1, 0, 0, 2, 2, 2, 2, 2, 0, 2, 0, 2, 0, 0, 0, 0, 2, 2, 2, 2, 2, 2, 2, 2, 2, 2, 2, 2, 2, 2, 2, 2, 2, 2, 2, 2, 2, 2, 2, 2, 1, 1, 1, 1, 1, 0, 0, 1, 2, 2, 2, 2, 2, 2, 2, 2, 2, 2, 2, 2, 2, 2, 2, 2, 2, 2, 2, 2, 2, 2, 2, 2, 1, 0, 2, 2, 2, 2, 2, 2, 2, 2, 2, 2, 2, 2, 2, 2, 2, 2, 2, 2, 2, 2, 2, 2, 2, 2, 2, 2, 2, 2, 2, 2, 2, 2, 2, 2, 2, 2, 2, 2, 2, 2, 0, 1, 0, 0, 0, 0, 0, 1, 0, 1, 1, 0, 1, 0, 0, 0, 0, 1, 1, 0, 1, 1, 0, 0, 0, 0, 0, 1, 1, 0, 1, 1, 0, 0, 0, 0, 0, 1, 1, 1, 0, 0, 0, 0, 0])
_uv = me_building.uv_layers.new(name='UVMap')
_uv.uv.foreach_set('vector', [0.03011, 0.01187, 0.03106, 0.2379, 0.009397, 0.2369, 0.009398, 0.01097, 0.7154, 0.9826, 0.6629, 0.9848, 0.6629, 0.91, 0.7154, 0.9078, 0.3153, 0.7139, 0.201, 0.7137, 0.201, 0.583, 0.3153, 0.5832, 0.2011, 0.7643, 0.2024, 0.7327, 0.2773, 0.7329, 0.2759, 0.7639, 0.5014, 0.2914, 0.5014, 0.3745, 0.4136, 0.3747, 0.3865, 0.2915, 0.201, 0.8258, 0.2011, 0.7643, 0.2759, 0.7639, 0.2758, 0.8256, 0.5102, 0.09668, 0.5102, 0.1795, 0.4225, 0.1797, 0.3948, 0.09691, 0.1684, 0.3503, 0.1691, 0.3796, 0.1604, 0.3837, 0.1593, 0.3526, 0.8044, 0.4736, 0.7885, 0.4845, 0.7793, 0.4771, 0.8001, 0.4642, 0.7618, 0.5518, 0.7628, 0.498, 0.7772, 0.5041, 0.7761, 0.5472, 0.6795, 0.6038, 0.6654, 0.5704, 0.6683, 0.5695, 0.6827, 0.6008, 0.5012, 0.7804, 0.5004, 0.809, 0.4914, 0.807, 0.4924, 0.777, 0.7882, 0.5642, 0.8067, 0.5762, 0.8025, 0.5858, 0.7795, 0.5715, 0.7698, 0.581, 0.7618, 0.5518, 0.7761, 0.5472, 0.7795, 0.5715, 0.7424, 0.624, 0.708, 0.6226, 0.7093, 0.6189, 0.743, 0.6206, 0.8105, 0.4874, 0.8018, 0.4986, 0.7885, 0.4845, 0.8044, 0.4736, 0.1685, 0.2965, 0.1684, 0.3503, 0.1593, 0.3526, 0.1594, 0.2927, 0.4911, 0.5155, 0.4893, 0.4869, 0.4984, 0.4846, 0.4998, 0.5119, 0.7987, 0.5981, 0.7698, 0.581, 0.7795, 0.5715, 0.8025, 0.5858, 0.4902, 0.5392, 0.4893, 0.5721, 0.4801, 0.5737, 0.481, 0.5393, 0.8018, 0.4986, 0.8003, 0.5139, 0.7872, 0.5085, 0.7885, 0.4845, 0.7872, 0.5085, 0.786, 0.5437, 0.7761, 0.5472, 0.7772, 0.5041, 0.7793, 0.4771, 0.7772, 0.5041, 0.7628, 0.498, 0.7695, 0.4675, 0.4911, 0.4024, 0.4893, 0.4308, 0.4801, 0.4283, 0.4823, 0.398, 0.6629, 0.5068, 0.6805, 0.4745, 0.6825, 0.4764, 0.6665, 0.5077, 0.8124, 0.5622, 0.8266, 0.563, 0.8264, 0.5774, 0.8067, 0.5762, 0.8259, 0.4632, 0.8001, 0.4642, 0.7951, 0.4519, 0.8255, 0.4507, 0.6654, 0.5704, 0.6629, 0.5068, 0.6665, 0.5077, 0.6683, 0.5695, 0.8256, 0.5998, 0.7987, 0.5981, 0.8025, 0.5858, 0.8262, 0.5872, 0.801, 0.5534, 0.8124, 0.5622, 0.8067, 0.5762, 0.7882, 0.5642, 0.4893, 0.5721, 0.4904, 0.5987, 0.4811, 0.6027, 0.4801, 0.5737, 0.7885, 0.4845, 0.7872, 0.5085, 0.7772, 0.5041, 0.7793, 0.4771, 0.4924, 0.777, 0.4914, 0.807, 0.4821, 0.8057, 0.4832, 0.7743, 0.7122, 0.4527, 0.7429, 0.4507, 0.743, 0.4542, 0.7133, 0.456, 0.8001, 0.4642, 0.7793, 0.4771, 0.7695, 0.4675, 0.7951, 0.4519, 0.1594, 0.2927, 0.1593, 0.3526, 0.1499, 0.3542, 0.1502, 0.2906, 0.1605, 0.2621, 0.1594, 0.2927, 0.1502, 0.2906, 0.1514, 0.2575, 0.1593, 0.3526, 0.1604, 0.3837, 0.1515, 0.3868, 0.1499, 0.3542, 0.786, 0.5437, 0.7882, 0.5642, 0.7795, 0.5715, 0.7761, 0.5472, 0.4914, 0.807, 0.4922, 0.8362, 0.483, 0.8364, 0.4821, 0.8057, 0.1691, 0.2661, 0.1685, 0.2965, 0.1594, 0.2927, 0.1605, 0.2621, 0.708, 0.6226, 0.6795, 0.6038, 0.6827, 0.6008, 0.7093, 0.6189, 0.5012, 0.8359, 0.4922, 0.8362, 0.4914, 0.807, 0.5004, 0.809, 0.6805, 0.4745, 0.7122, 0.4527, 0.7133, 0.456, 0.6825, 0.4764, 0.4992, 0.5396, 0.4984, 0.57, 0.4893, 0.5721, 0.4902, 0.5392, 0.8261, 0.4728, 0.8044, 0.4736, 0.8001, 0.4642, 0.8259, 0.4632, 0.7991, 0.5385, 0.801, 0.5534, 0.7882, 0.5642, 0.786, 0.5437, 0.8067, 0.5762, 0.8264, 0.5774, 0.8262, 0.5872, 0.8025, 0.5858, 0.8263, 0.4868, 0.8266, 0.5245, 0.8105, 0.4874, 0.8105, 0.4874, 0.8266, 0.5245, 0.8018, 0.4986, 0.8018, 0.4986, 0.8266, 0.5245, 0.8003, 0.5139, 0.8003, 0.5139, 0.8266, 0.5245, 0.7991, 0.5385, 0.7991, 0.5385, 0.8266, 0.5245, 0.801, 0.5534, 0.801, 0.5534, 0.8266, 0.5245, 0.8124, 0.5622, 0.8124, 0.5622, 0.8266, 0.5245, 0.8266, 0.563, 0.1759, 0.01095, 0.1759, 0.2369, 0.155, 0.2378, 0.155, 0.01186, 0.665, 0.889, 0.6629, 0.8601, 0.7377, 0.8601, 0.7398, 0.889, 0.6629, 0.8601, 0.6629, 0.8026, 0.7377, 0.8026, 0.7377, 0.8601, 0.6629, 0.6427, 0.7587, 0.643, 0.7587, 0.7551, 0.6629, 0.7548, 0.6015, 0.2037, 0.6015, 0.4298, 0.5267, 0.4299, 0.5267, 0.2038, 0.4379, 0.9853, 0.3865, 0.983, 0.3865, 0.9082, 0.4379, 0.9105, 0.3564, 0.7554, 0.324, 0.7704, 0.3169, 0.7637, 0.3564, 0.7455, 0.3312, 0.7947, 0.331, 0.821, 0.3188, 0.8258, 0.3192, 0.7897, 0.4893, 0.4308, 0.4893, 0.4869, 0.4801, 0.489, 0.4801, 0.4283, 0.3564, 0.7455, 0.3169, 0.7637, 0.3088, 0.755, 0.3565, 0.7327, 0.3511, 0.4779, 0.3528, 0.5062, 0.3434, 0.5112, 0.3413, 0.4796, 0.3192, 0.7897, 0.3188, 0.8258, 0.3095, 0.829, 0.3099, 0.7862, 0.3563, 0.7697, 0.3342, 0.7814, 0.324, 0.7704, 0.3564, 0.7554, 0.3234, 0.8438, 0.3565, 0.8595, 0.3563, 0.869, 0.3166, 0.8516, 0.3188, 0.8258, 0.3234, 0.8438, 0.3166, 0.8516, 0.3095, 0.829, 0.4985, 0.4331, 0.4984, 0.4846, 0.4893, 0.4869, 0.4893, 0.4308, 0.324, 0.7704, 0.3192, 0.7897, 0.3099, 0.7862, 0.3169, 0.7637, 0.9044, 0.5664, 0.9044, 0.6181, 0.8955, 0.6176, 0.8956, 0.5695, 0.2965, 0.7815, 0.3088, 0.755, 0.3169, 0.7637, 0.3099, 0.7862, 0.6212, 0.2588, 0.6448, 0.2282, 0.6467, 0.2322, 0.6257, 0.2604, 0.3095, 0.829, 0.3166, 0.8516, 0.3093, 0.86, 0.2961, 0.833, 0.6203, 0.3195, 0.6212, 0.2588, 0.6257, 0.2604, 0.6247, 0.3179, 0.3099, 0.7862, 0.3095, 0.829, 0.2961, 0.833, 0.2965, 0.7815, 0.6448, 0.2282, 0.6982, 0.2037, 0.6988, 0.2083, 0.6467, 0.2322, 0.5079, 0.2914, 0.5079, 0.3792, 0.5014, 0.3745, 0.5014, 0.2914, 0.3528, 0.5062, 0.3511, 0.4779, 0.3602, 0.4757, 0.3614, 0.5017, 0.1311, 0.3453, 0.1311, 0.433, 0.1246, 0.4284, 0.1246, 0.3452, 0.4893, 0.4869, 0.4911, 0.5155, 0.4824, 0.5204, 0.4801, 0.489, 0.9684, 0.8025, 0.9682, 0.7555, 0.9771, 0.7551, 0.9772, 0.8057, 0.3166, 0.8516, 0.3563, 0.869, 0.3565, 0.881, 0.3093, 0.86, 0.4893, 0.4308, 0.4911, 0.4024, 0.4998, 0.4067, 0.4985, 0.4331, 0.3342, 0.7814, 0.3312, 0.7947, 0.3192, 0.7897, 0.324, 0.7704, 0.6408, 0.3506, 0.6203, 0.3195, 0.6247, 0.3179, 0.6438, 0.3473, 0.9772, 0.8057, 0.9771, 0.7551, 0.9861, 0.7555, 0.9861, 0.8083, 0.334, 0.8326, 0.3564, 0.8456, 0.3565, 0.8595, 0.3234, 0.8438, 0.9044, 0.6181, 0.9044, 0.5664, 0.9134, 0.5631, 0.9134, 0.6223, 0.6988, 0.381, 0.6408, 0.3506, 0.6438, 0.3473, 0.6954, 0.3741, 0.5168, 0.09676, 0.5168, 0.1841, 0.5102, 0.1795, 0.5102, 0.09668, 0.331, 0.821, 0.334, 0.8326, 0.3234, 0.8438, 0.3188, 0.8258, 0.3563, 0.7697, 0.3563, 0.8078, 0.3342, 0.7814, 0.3342, 0.7814, 0.3563, 0.8078, 0.3312, 0.7947, 0.3312, 0.7947, 0.3563, 0.8078, 0.331, 0.821, 0.331, 0.821, 0.3563, 0.8078, 0.334, 0.8326, 0.334, 0.8326, 0.3563, 0.8078, 0.3564, 0.8456, 0.9336, 0.3524, 0.9672, 0.3524, 0.9672, 0.4271, 0.9335, 0.4272, 0.3865, 0.8604, 0.3865, 0.8029, 0.4613, 0.8028, 0.4613, 0.8603, 0.5067, 0.983, 0.4567, 0.9852, 0.4567, 0.9104, 0.5067, 0.9082, 0.3885, 0.8894, 0.3865, 0.8604, 0.4613, 0.8603, 0.4633, 0.8893, 0.9897, 0.5278, 0.9404, 0.5255, 0.9403, 0.4507, 0.9897, 0.453, 0.8263, 0.4868, 0.8105, 0.4874, 0.8044, 0.4736, 0.8261, 0.4728, 0.5849, 0.8848, 0.5384, 0.8625, 0.5467, 0.854, 0.5849, 0.8717, 0.7342, 0.9608, 0.7343, 0.9146, 0.7431, 0.9114, 0.7431, 0.9612, 0.3602, 0.4258, 0.3602, 0.4757, 0.3511, 0.4779, 0.3511, 0.4225, 0.5403, 0.7919, 0.5402, 0.8319, 0.5267, 0.8367, 0.5268, 0.7868, 0.743, 0.1836, 0.6896, 0.1569, 0.6934, 0.1536, 0.7433, 0.1791, 0.2885, 0.1803, 0.3715, 0.1803, 0.376, 0.1849, 0.2885, 0.1849, 0.1759, 0.01095, 0.1822, 0.009388, 0.1822, 0.2354, 0.1759, 0.2369, 0.3714, 0.09715, 0.3714, 0.01396, 0.376, 0.009388, 0.376, 0.09715, 0.5495, 0.8283, 0.5534, 0.8463, 0.5467, 0.854, 0.5402, 0.8319, 0.7431, 0.9612, 0.7431, 0.9114, 0.7527, 0.9078, 0.7527, 0.9614, 0.5848, 0.7722, 0.5633, 0.7843, 0.5533, 0.7741, 0.5848, 0.758, 0.5533, 0.7741, 0.5495, 0.7954, 0.5403, 0.7919, 0.5464, 0.7669, 0.5616, 0.8231, 0.5638, 0.8337, 0.5534, 0.8463, 0.5495, 0.8283, 0.5534, 0.8463, 0.5848, 0.862, 0.5849, 0.8717, 0.5467, 0.854, 0.3614, 0.398, 0.3602, 0.4258, 0.3511, 0.4225, 0.3528, 0.394, 0.5384, 0.8625, 0.5267, 0.8367, 0.5402, 0.8319, 0.5467, 0.854, 0.3511, 0.4225, 0.3511, 0.4779, 0.3413, 0.4796, 0.3412, 0.4187, 0.6693, 0.06621, 0.69, 0.03503, 0.6933, 0.03865, 0.6732, 0.06727, 0.8149, 0.7256, 0.8149, 0.6428, 0.833, 0.6427, 0.833, 0.7256, 0.2056, 0.09715, 0.2055, 0.1803, 0.201, 0.1849, 0.201, 0.09715, 0.6896, 0.1569, 0.6688, 0.1271, 0.6736, 0.1248, 0.6934, 0.1536, 0.5267, 0.2038, 0.5336, 0.2058, 0.5336, 0.432, 0.5267, 0.4299, 0.69, 0.03503, 0.7433, 0.009388, 0.743, 0.01352, 0.6933, 0.03865, 0.9548, 0.9204, 0.9547, 0.9695, 0.9458, 0.9667, 0.9459, 0.9205, 0.5464, 0.7669, 0.5403, 0.7919, 0.5268, 0.7868, 0.5387, 0.7588, 0.3528, 0.394, 0.3511, 0.4225, 0.3412, 0.4187, 0.3433, 0.3893, 0.6688, 0.1271, 0.6693, 0.06621, 0.6732, 0.06727, 0.6736, 0.1248, 0.5847, 0.7486, 0.5464, 0.7669, 0.5387, 0.7588, 0.5847, 0.7366, 0.3224, 0.4768, 0.3224, 0.5642, 0.3159, 0.5596, 0.3159, 0.4767, 0.8503, 0.2866, 0.8503, 0.3694, 0.8322, 0.3694, 0.8322, 0.2866, 0.5633, 0.7843, 0.5616, 0.8, 0.5495, 0.7954, 0.5533, 0.7741, 0.2885, 0.01396, 0.2056, 0.01396, 0.2011, 0.009389, 0.2885, 0.009388, 0.5616, 0.8, 0.5616, 0.8231, 0.5495, 0.8283, 0.5495, 0.7954, 0.1619, 0.6849, 0.1619, 0.6017, 0.18, 0.6017, 0.18, 0.6848, 0.5848, 0.758, 0.5533, 0.7741, 0.5464, 0.7669, 0.5847, 0.7486, 0.7802, 0.0926, 0.7802, 0.1758, 0.7621, 0.1758, 0.7621, 0.09261, 0.5495, 0.7954, 0.5495, 0.8283, 0.5402, 0.8319, 0.5403, 0.7919, 0.5638, 0.8337, 0.5848, 0.8477, 0.5848, 0.862, 0.5534, 0.8463, 0.9547, 0.9695, 0.9548, 0.9204, 0.9643, 0.9198, 0.9643, 0.9727, 0.5848, 0.7722, 0.5849, 0.8095, 0.5633, 0.7843, 0.5633, 0.7843, 0.5849, 0.8095, 0.5616, 0.8, 0.5616, 0.8, 0.5849, 0.8095, 0.5616, 0.8231, 0.5616, 0.8231, 0.5849, 0.8095, 0.5638, 0.8337, 0.5638, 0.8337, 0.5849, 0.8095, 0.5848, 0.8477, 0.1773, 0.5028, 0.1565, 0.5028, 0.1565, 0.428, 0.1773, 0.428, 0.363, 0.6236, 0.3412, 0.6236, 0.3412, 0.5488, 0.363, 0.5488, 0.009397, 0.4518, 0.1268, 0.452, 0.1268, 0.5829, 0.009397, 0.5827, 0.1246, 0.3452, 0.1246, 0.4284, 0.03675, 0.4285, 0.009397, 0.3453, 0.9156, 0.2684, 0.9334, 0.2686, 0.9334, 0.3283, 0.9156, 0.3181, 0.1565, 0.5028, 0.1499, 0.5028, 0.1499, 0.428, 0.1565, 0.428, 0.2961, 0.8998, 0.3261, 0.9, 0.3258, 0.9747, 0.2961, 0.9745, 0.1773, 0.428, 0.1565, 0.428, 0.1565, 0.4097, 0.8003, 0.5139, 0.7991, 0.5385, 0.786, 0.5437, 0.7872, 0.5085, 0.1565, 0.428, 0.1499, 0.428, 0.1499, 0.4056, 0.1565, 0.4097, 0.363, 0.5299, 0.363, 0.5488, 0.3412, 0.5488, 0.2024, 0.8573, 0.201, 0.8258, 0.2758, 0.8256, 0.2773, 0.8572, 0.155, 0.2378, 0.1484, 0.238, 0.1341, 0.2384, 0.1341, 0.01241, 0.155, 0.01186, 0.1341, 0.01241, 0.1341, 0.2384, 0.1164, 0.2387, 0.1133, 0.01271, 0.09246, 0.01281, 0.09558, 0.2383, 0.07165, 0.2386, 0.07165, 0.01272, 0.1499, 0.5222, 0.1658, 0.5216, 0.1658, 0.5683, 0.1499, 0.5693, 0.07165, 0.01272, 0.07165, 0.2386, 0.05087, 0.2383, 0.05087, 0.01242, 0.05087, 0.2383, 0.03106, 0.2379, 0.03011, 0.01187, 0.05087, 0.01242, 0.1056, 0.714, 0.009397, 0.7139, 0.009397, 0.6017, 0.1056, 0.6018, 0.9275, 0.7364, 0.8518, 0.7361, 0.8518, 0.6427, 0.9275, 0.643, 0.8134, 0.316, 0.7176, 0.3158, 0.7176, 0.2037, 0.8134, 0.2039, 0.641, 0.6005, 0.641, 0.7178, 0.5267, 0.7178, 0.5267, 0.6005, 0.641, 0.6005, 0.5267, 0.7178, 0.9065, 0.3542, 0.9336, 0.3524, 0.9335, 0.4272, 0.9065, 0.4289, 0.3865, 0.8029, 0.3885, 0.7745, 0.4633, 0.7743, 0.4613, 0.8028, 0.3159, 0.4767, 0.3159, 0.5596, 0.2281, 0.5597, 0.201, 0.4769, 0.2044, 0.9181, 0.2044, 0.9488, 0.1935, 0.9602, 0.1935, 0.9181, 0.235, 0.8874, 0.2044, 0.8874, 0.1935, 0.8761, 0.2354, 0.8761, 0.9004, 0.8927, 0.9004, 0.8327, 0.918, 0.8429, 0.918, 0.8928, 0.9314, 0.07448, 0.9314, 0.03242, 0.9405, 0.02466, 0.9405, 0.07454, 0.9334, 0.2686, 0.9334, 0.2089, 0.9506, 0.2037, 0.9506, 0.2686, 0.9065, 0.2683, 0.9065, 0.2264, 0.9156, 0.2188, 0.9156, 0.2684, 0.9405, 0.07454, 0.9405, 0.02466, 0.9581, 0.01466, 0.9581, 0.07461, 0.9581, 0.07461, 0.9753, 0.07464, 0.9753, 0.1399, 0.9581, 0.1346, 0.1336, 0.8517, 0.1513, 0.8518, 0.1513, 0.9116, 0.1336, 0.9014, 0.1244, 0.8516, 0.1244, 0.8097, 0.1336, 0.802, 0.1336, 0.8517, 0.2191, 0.2864, 0.2191, 0.3513, 0.201, 0.3706, 0.2011, 0.2865, 0.3677, 0.2864, 0.3497, 0.2864, 0.3497, 0.2215, 0.3675, 0.205, 0.3865, 0.6431, 0.4825, 0.6433, 0.4825, 0.7555, 0.3865, 0.7553, 0.1686, 0.8519, 0.1686, 0.9169, 0.1513, 0.9116, 0.1513, 0.8518, 0.9271, 0.8929, 0.9271, 0.935, 0.918, 0.9427, 0.918, 0.8928, 0.2844, 0.2037, 0.3675, 0.205, 0.3497, 0.2215, 0.2844, 0.2215, 0.9004, 0.8927, 0.9004, 0.9526, 0.8832, 0.9578, 0.8832, 0.8926, 0.2655, 0.9181, 0.2655, 0.8874, 0.2773, 0.8761, 0.2773, 0.9181, 0.2189, 0.9011, 0.2044, 0.8874, 0.235, 0.8874, 0.2346, 0.8947, 0.2502, 0.9012, 0.2655, 0.8874, 0.2655, 0.9181, 0.2567, 0.9169, 0.2655, 0.9181, 0.2655, 0.9488, 0.2502, 0.9325, 0.2567, 0.9169, 0.2502, 0.9012, 0.2346, 0.8947, 0.235, 0.8874, 0.2655, 0.8874, 0.3363, 0.6437, 0.3521, 0.6431, 0.3521, 0.6898, 0.3363, 0.6908, 0.3521, 0.6431, 0.3677, 0.6442, 0.3677, 0.6905, 0.3521, 0.6898, 0.6037, 0.8301, 0.6195, 0.8295, 0.6195, 0.8763, 0.6037, 0.8764, 0.235, 0.9488, 0.2655, 0.9488, 0.2772, 0.9602, 0.2354, 0.9602, 0.1658, 0.5216, 0.1813, 0.5227, 0.1813, 0.569, 0.1658, 0.5683, 0.8454, 0.5637, 0.8612, 0.5631, 0.8612, 0.6099, 0.8454, 0.6101, 0.6195, 0.8295, 0.635, 0.8297, 0.635, 0.8768, 0.6195, 0.8763, 0.8612, 0.5631, 0.8767, 0.5633, 0.8767, 0.6105, 0.8612, 0.6099, 0.1133, 0.01271, 0.1164, 0.2387, 0.09558, 0.2383, 0.09246, 0.01281, 0.79, 0.9516, 0.7905, 0.9643, 0.7868, 0.966, 0.7862, 0.9516, 0.8261, 0.9393, 0.8255, 0.9517, 0.8217, 0.9517, 0.8223, 0.9374, 0.8543, 0.9365, 0.8538, 0.9515, 0.8486, 0.9515, 0.8493, 0.9336, 0.7868, 0.9375, 0.7862, 0.9516, 0.7827, 0.9516, 0.7833, 0.9365, 0.8217, 0.9517, 0.8223, 0.966, 0.8189, 0.9671, 0.8183, 0.9517, 0.8183, 0.9517, 0.8189, 0.9671, 0.8138, 0.9698, 0.8131, 0.9516, 0.7862, 0.9516, 0.7868, 0.966, 0.7833, 0.967, 0.7827, 0.9516, 0.8838, 0.1356, 0.8838, 0.1552, 0.8806, 0.1539, 0.8806, 0.1369, 0.133, 0.9536, 0.1335, 0.968, 0.1301, 0.969, 0.1296, 0.9536, 0.8223, 0.9374, 0.8217, 0.9517, 0.8183, 0.9517, 0.8189, 0.9365, 0.8582, 0.7774, 0.8623, 0.7777, 0.8621, 0.7828, 0.8546, 0.7822, 0.8538, 0.9515, 0.8543, 0.967, 0.8493, 0.9697, 0.8486, 0.9515, 0.8578, 0.9659, 0.8572, 0.9516, 0.861, 0.9516, 0.8615, 0.9643, 0.8217, 0.9517, 0.8255, 0.9517, 0.8261, 0.9643, 0.8223, 0.966, 0.7905, 0.9643, 0.79, 0.9516, 0.7939, 0.9517, 0.7943, 0.9617, 0.8504, 0.1219, 0.8699, 0.1218, 0.8686, 0.125, 0.8517, 0.1251, 0.1335, 0.968, 0.133, 0.9536, 0.1368, 0.9537, 0.1373, 0.9663, 0.6329, 0.4032, 0.6274, 0.4087, 0.6239, 0.4074, 0.6314, 0.3998, 0.141, 0.944, 0.1407, 0.9537, 0.1368, 0.9537, 0.1373, 0.9413, 0.7833, 0.9365, 0.7827, 0.9516, 0.7775, 0.9515, 0.7783, 0.9336, 0.6274, 0.4087, 0.6274, 0.4165, 0.6239, 0.418, 0.6239, 0.4074, 0.6239, 0.418, 0.6314, 0.4255, 0.6299, 0.4292, 0.6203, 0.4196, 0.1301, 0.9385, 0.1296, 0.9536, 0.1244, 0.9536, 0.1251, 0.9357, 0.1407, 0.9537, 0.141, 0.9636, 0.1373, 0.9663, 0.1368, 0.9537, 0.7862, 0.9516, 0.7868, 0.9375, 0.7905, 0.9392, 0.79, 0.9516, 0.8365, 0.1358, 0.8504, 0.1219, 0.8517, 0.1251, 0.8396, 0.1371, 0.6314, 0.4255, 0.6421, 0.4254, 0.6435, 0.4291, 0.6299, 0.4292, 0.8365, 0.1554, 0.8365, 0.1358, 0.8396, 0.1371, 0.8396, 0.1541, 0.8189, 0.9365, 0.8183, 0.9517, 0.8131, 0.9516, 0.8138, 0.9336, 0.8572, 0.9516, 0.8578, 0.9659, 0.8543, 0.967, 0.8538, 0.9515, 0.8572, 0.9516, 0.8578, 0.9375, 0.8615, 0.9392, 0.861, 0.9516, 0.1373, 0.9413, 0.1368, 0.9537, 0.133, 0.9536, 0.1336, 0.9395, 0.87, 0.169, 0.8503, 0.1691, 0.8516, 0.166, 0.8687, 0.1659, 0.8503, 0.1691, 0.8365, 0.1554, 0.8396, 0.1541, 0.8516, 0.166, 0.1296, 0.9536, 0.1301, 0.969, 0.1251, 0.9718, 0.1244, 0.9536, 0.8699, 0.1218, 0.8838, 0.1356, 0.8806, 0.1369, 0.8686, 0.125, 0.8578, 0.9375, 0.8572, 0.9516, 0.8538, 0.9515, 0.8543, 0.9365, 0.6274, 0.4165, 0.6329, 0.4219, 0.6314, 0.4255, 0.6239, 0.418, 0.1336, 0.9395, 0.133, 0.9536, 0.1296, 0.9536, 0.1301, 0.9385, 0.7827, 0.9516, 0.7833, 0.967, 0.7783, 0.9698, 0.7775, 0.9515, 0.6462, 0.4164, 0.6462, 0.4086, 0.6496, 0.4072, 0.6496, 0.4179, 0.6462, 0.4086, 0.6407, 0.4031, 0.6421, 0.3997, 0.6496, 0.4072, 0.6407, 0.4031, 0.6329, 0.4032, 0.6314, 0.3998, 0.6421, 0.3997, 0.8838, 0.1552, 0.87, 0.169, 0.8687, 0.1659, 0.8806, 0.1539, 0.6329, 0.4219, 0.6407, 0.4219, 0.6421, 0.4254, 0.6314, 0.4255, 0.6407, 0.4219, 0.6462, 0.4164, 0.6496, 0.4179, 0.6421, 0.4254, 0.8298, 0.9617, 0.8261, 0.9643, 0.8255, 0.9517, 0.8294, 0.9518, 0.8255, 0.9517, 0.8261, 0.9393, 0.8298, 0.942, 0.8294, 0.9518, 0.6418, 0.4145, 0.6418, 0.4104, 0.6462, 0.4086, 0.6462, 0.4164, 0.639, 0.4075, 0.6349, 0.4075, 0.6329, 0.4032, 0.6407, 0.4031, 0.6407, 0.4031, 0.6462, 0.4086, 0.6418, 0.4104, 0.639, 0.4075, 0.6274, 0.4165, 0.632, 0.4144, 0.6348, 0.4172, 0.6329, 0.4219, 0.6274, 0.4087, 0.632, 0.4103, 0.632, 0.4144, 0.6274, 0.4165, 0.6329, 0.4032, 0.6349, 0.4075, 0.632, 0.4103, 0.6274, 0.4087, 0.6418, 0.4145, 0.6462, 0.4164, 0.6407, 0.4219, 0.6389, 0.4173, 0.6329, 0.4219, 0.6348, 0.4172, 0.6389, 0.4173, 0.6407, 0.4219, 0.5267, 0.4507, 0.6441, 0.4508, 0.6441, 0.5817, 0.5267, 0.5817, 0.3261, 0.9, 0.3562, 0.9021, 0.3562, 0.9768, 0.3258, 0.9747, 0.8365, 0.009388, 0.9126, 0.00956, 0.9126, 0.1031, 0.8365, 0.1029, 0.5356, 0.009388, 0.65, 0.009617, 0.65, 0.1404, 0.5356, 0.1401, 0.1051, 0.7328, 0.1051, 0.829, 0.009506, 0.8289, 0.009397, 0.733, 0.1051, 0.7328, 0.009506, 0.8289, 0.3865, 0.6243, 0.3865, 0.3981, 0.4613, 0.398, 0.4613, 0.6242, 0.6629, 0.8026, 0.665, 0.7739, 0.7398, 0.7739, 0.7377, 0.8026, 0.9215, 0.5444, 0.8454, 0.5442, 0.8454, 0.4507, 0.9215, 0.4509, 0.6429, 0.7566, 0.6429, 0.7915, 0.6361, 0.7978, 0.6361, 0.75, 0.6101, 0.7378, 0.6101, 0.8095, 0.6037, 0.8107, 0.6037, 0.7366, 0.9789, 0.8998, 0.9789, 0.8286, 0.9852, 0.8274, 0.9852, 0.901, 0.6229, 0.7421, 0.6229, 0.8054, 0.6165, 0.8078, 0.6165, 0.7396, 0.7844, 0.9082, 0.858, 0.9082, 0.8644, 0.9148, 0.7775, 0.9148, 0.9467, 0.5479, 0.9467, 0.6196, 0.9403, 0.6208, 0.9403, 0.5466, 0.8046, 0.4222, 0.7176, 0.4222, 0.7233, 0.4165, 0.7989, 0.4166, 0.7844, 0.834, 0.7844, 0.9082, 0.7775, 0.9148, 0.7775, 0.8274, 0.9729, 0.7134, 0.9729, 0.6457, 0.9793, 0.6439, 0.9793, 0.7152, 0.9661, 0.5555, 0.9661, 0.6122, 0.9595, 0.6154, 0.9595, 0.5521, 0.9598, 0.7075, 0.9598, 0.6512, 0.9664, 0.6481, 0.9664, 0.7109, 0.9795, 0.5666, 0.9795, 0.6014, 0.9727, 0.6078, 0.9727, 0.56, 0.9458, 0.8811, 0.9458, 0.8465, 0.9527, 0.8402, 0.9527, 0.8877, 0.9595, 0.5521, 0.9595, 0.6154, 0.9531, 0.6178, 0.9531, 0.5497, 0.9527, 0.8877, 0.9527, 0.8402, 0.9594, 0.8359, 0.9594, 0.8922, 0.7176, 0.4222, 0.7176, 0.3348, 0.7233, 0.3405, 0.7233, 0.4165, 0.858, 0.834, 0.7844, 0.834, 0.7775, 0.8274, 0.8644, 0.8274, 0.6165, 0.7396, 0.6165, 0.8078, 0.6101, 0.8095, 0.6101, 0.7378, 0.9463, 0.6964, 0.9463, 0.6618, 0.9531, 0.6555, 0.9531, 0.703, 0.6361, 0.75, 0.6361, 0.7978, 0.6295, 0.8022, 0.6295, 0.7455, 0.9594, 0.8922, 0.9594, 0.8359, 0.966, 0.8327, 0.966, 0.8955, 0.9727, 0.56, 0.9727, 0.6078, 0.9661, 0.6122, 0.9661, 0.5555, 0.9531, 0.703, 0.9531, 0.6555, 0.9598, 0.6512, 0.9598, 0.7075, 0.6295, 0.7455, 0.6295, 0.8022, 0.6229, 0.8054, 0.6229, 0.7421, 0.966, 0.8955, 0.966, 0.8327, 0.9725, 0.8303, 0.9725, 0.898, 0.858, 0.9082, 0.858, 0.834, 0.8644, 0.8274, 0.8644, 0.9148, 0.9664, 0.7109, 0.9664, 0.6481, 0.9729, 0.6457, 0.9729, 0.7134, 0.8046, 0.3348, 0.8046, 0.4222, 0.7989, 0.4166, 0.7989, 0.3405, 0.9725, 0.898, 0.9725, 0.8303, 0.9789, 0.8286, 0.9789, 0.8998, 0.9531, 0.5497, 0.9531, 0.6178, 0.9467, 0.6196, 0.9467, 0.5479, 0.7176, 0.3348, 0.8046, 0.3348, 0.7989, 0.3405, 0.7233, 0.3405, 0.8668, 0.3882, 0.8498, 0.4057, 0.8322, 0.3882, 0.8322, 0.3882, 0.8498, 0.4057, 0.8322, 0.4231, 0.8322, 0.4231, 0.8498, 0.4057, 0.8668, 0.4231, 0.8668, 0.4231, 0.8498, 0.4057, 0.8668, 0.3882, 0.02321, 0.9771, 0.01793, 0.977, 0.01746, 0.972, 0.02568, 0.9722, 0.6181, 0.1694, 0.6207, 0.172, 0.6191, 0.1763, 0.6141, 0.1713, 0.2755, 0.9825, 0.2756, 0.9857, 0.2697, 0.9857, 0.2696, 0.9825, 0.9885, 0.9285, 0.9888, 0.9346, 0.9835, 0.9368, 0.9831, 0.9289, 0.9204, 0.1849, 0.915, 0.1847, 0.9145, 0.1796, 0.9229, 0.18, 0.6244, 0.1631, 0.6207, 0.1631, 0.619, 0.1592, 0.6261, 0.1591, 0.2258, 0.979, 0.2257, 0.9826, 0.2198, 0.9826, 0.2199, 0.979, 0.6207, 0.172, 0.6244, 0.172, 0.626, 0.1763, 0.6191, 0.1763, 0.5513, 0.1591, 0.5579, 0.1657, 0.556, 0.1665, 0.5505, 0.1611, 0.9888, 0.9216, 0.9885, 0.9285, 0.9831, 0.9289, 0.9835, 0.9198, 0.7402, 0.9802, 0.7401, 0.9838, 0.7342, 0.9838, 0.7343, 0.9802, 0.9144, 0.1748, 0.9065, 0.1752, 0.9071, 0.1718, 0.9146, 0.1714, 0.7401, 0.9838, 0.7403, 0.9869, 0.7344, 0.9869, 0.7342, 0.9838, 0.01743, 0.9671, 0.009397, 0.9674, 0.009995, 0.964, 0.01757, 0.9637, 0.542, 0.1816, 0.5356, 0.1751, 0.5375, 0.1743, 0.5428, 0.1797, 0.627, 0.1657, 0.6244, 0.1631, 0.6261, 0.1591, 0.6311, 0.1641, 0.5898, 0.1778, 0.5821, 0.1778, 0.5767, 0.1724, 0.5898, 0.1778, 0.5767, 0.1724, 0.5767, 0.1646, 0.5898, 0.1778, 0.5767, 0.1646, 0.5822, 0.1592, 0.5898, 0.1778, 0.5822, 0.1592, 0.5897, 0.1591, 0.5898, 0.1778, 0.5897, 0.1591, 0.5953, 0.1646, 0.5898, 0.1778, 0.5953, 0.1646, 0.5953, 0.1724, 0.05331, 0.977, 0.04862, 0.9771, 0.04546, 0.9722, 0.05276, 0.972, 0.02617, 0.9674, 0.01743, 0.9671, 0.01757, 0.9637, 0.02579, 0.964, 0.4963, 0.8841, 0.4896, 0.8845, 0.4896, 0.8556, 0.4963, 0.8552, 0.627, 0.1694, 0.627, 0.1657, 0.6311, 0.1641, 0.6311, 0.1713, 0.9561, 0.1849, 0.9507, 0.1847, 0.9502, 0.1796, 0.9586, 0.18, 0.08051, 0.9718, 0.0805, 0.9649, 0.08426, 0.9665, 0.08426, 0.9702, 0.5422, 0.1592, 0.5513, 0.1591, 0.5505, 0.1611, 0.5429, 0.1611, 0.09691, 0.9649, 0.09691, 0.9718, 0.09311, 0.9702, 0.09311, 0.9665, 0.01793, 0.977, 0.01306, 0.9771, 0.009903, 0.9722, 0.01746, 0.972, 0.08532, 0.9601, 0.09201, 0.9601, 0.09046, 0.9639, 0.08686, 0.9639, 0.2507, 0.979, 0.2506, 0.9826, 0.2447, 0.9826, 0.2448, 0.979, 0.9833, 0.1765, 0.9836, 0.1827, 0.9783, 0.1849, 0.9779, 0.1769, 0.9507, 0.1847, 0.9459, 0.1849, 0.9427, 0.18, 0.9502, 0.1796, 0.6266, 0.9824, 0.6268, 0.9884, 0.6215, 0.9906, 0.6212, 0.9828, 0.5514, 0.1816, 0.542, 0.1816, 0.5428, 0.1797, 0.5506, 0.1797, 0.9591, 0.1752, 0.9501, 0.1748, 0.9503, 0.1714, 0.9588, 0.1718, 0.9759, 0.2037, 0.9834, 0.2038, 0.9834, 0.2328, 0.9759, 0.2327, 0.06171, 0.9674, 0.05271, 0.9671, 0.05286, 0.9637, 0.06134, 0.964, 0.6751, 0.3997, 0.6826, 0.3999, 0.6826, 0.4289, 0.6751, 0.4287, 0.9501, 0.1748, 0.9422, 0.1752, 0.9428, 0.1718, 0.9503, 0.1714, 0.5579, 0.1657, 0.5579, 0.1751, 0.556, 0.1743, 0.556, 0.1665, 0.9885, 0.9641, 0.9887, 0.9703, 0.9834, 0.9725, 0.9831, 0.9644, 0.6684, 0.4001, 0.6751, 0.3997, 0.6751, 0.4287, 0.6684, 0.4291, 0.6268, 0.9755, 0.6266, 0.9824, 0.6212, 0.9828, 0.6215, 0.9737, 0.5356, 0.1658, 0.5422, 0.1592, 0.5429, 0.1611, 0.5375, 0.1665, 0.08523, 0.9766, 0.08051, 0.9718, 0.08426, 0.9702, 0.08681, 0.9728, 0.5356, 0.1751, 0.5356, 0.1658, 0.5375, 0.1665, 0.5375, 0.1743, 0.09201, 0.9601, 0.09691, 0.9649, 0.09311, 0.9665, 0.09046, 0.9639, 0.4896, 0.8845, 0.4821, 0.8843, 0.4821, 0.8554, 0.4896, 0.8556, 0.9836, 0.1696, 0.9833, 0.1765, 0.9779, 0.1769, 0.9783, 0.1678, 0.05875, 0.9771, 0.05331, 0.977, 0.05276, 0.972, 0.06122, 0.9722, 0.06134, 0.964, 0.05286, 0.9637, 0.05328, 0.9601, 0.05994, 0.9603, 0.5579, 0.1751, 0.5514, 0.1816, 0.5506, 0.1797, 0.556, 0.1743, 0.9234, 0.1752, 0.9144, 0.1748, 0.9146, 0.1714, 0.923, 0.1718, 0.9694, 0.204, 0.9759, 0.2037, 0.9759, 0.2327, 0.9694, 0.233, 0.05271, 0.9671, 0.04496, 0.9674, 0.04556, 0.964, 0.05286, 0.9637, 0.1671, 0.965, 0.1598, 0.9648, 0.1598, 0.9358, 0.1671, 0.936, 0.6181, 0.1657, 0.6181, 0.1694, 0.6141, 0.1713, 0.6141, 0.1641, 0.1739, 0.9646, 0.1671, 0.965, 0.1671, 0.936, 0.1739, 0.9357, 0.6244, 0.172, 0.627, 0.1694, 0.6311, 0.1713, 0.626, 0.1763, 0.915, 0.1847, 0.9101, 0.1849, 0.907, 0.18, 0.9145, 0.1796, 0.6207, 0.1631, 0.6181, 0.1657, 0.6141, 0.1641, 0.619, 0.1592, 0.09691, 0.9718, 0.0921, 0.9766, 0.09051, 0.9728, 0.09311, 0.9702, 0.0805, 0.9649, 0.08532, 0.9601, 0.08686, 0.9639, 0.08426, 0.9665, 0.2756, 0.979, 0.2755, 0.9825, 0.2696, 0.9825, 0.2697, 0.979, 0.0921, 0.9766, 0.08523, 0.9766, 0.08681, 0.9728, 0.09051, 0.9728, 0.2257, 0.9826, 0.2259, 0.9858, 0.22, 0.9858, 0.2198, 0.9826, 0.9887, 0.9574, 0.9885, 0.9641, 0.9831, 0.9644, 0.9834, 0.9556, 0.9063, 0.1316, 0.9059, 0.1317, 0.9047, 0.1262, 0.9056, 0.126, 0.5055, 0.6859, 0.5044, 0.686, 0.5036, 0.682, 0.5063, 0.6818, 0.5057, 0.6529, 0.5051, 0.6529, 0.5044, 0.6473, 0.5055, 0.6472, 0.9056, 0.126, 0.9047, 0.1262, 0.9026, 0.1225, 0.9049, 0.1221, 0.5031, 0.736, 0.5042, 0.7362, 0.5039, 0.7401, 0.5013, 0.7397, 0.5055, 0.6472, 0.5044, 0.6473, 0.5036, 0.6433, 0.5063, 0.6431, 0.5051, 0.6916, 0.5046, 0.6917, 0.5034, 0.6861, 0.5044, 0.686, 0.5044, 0.686, 0.5034, 0.6861, 0.5013, 0.6824, 0.5036, 0.682, 0.5051, 0.6529, 0.5046, 0.653, 0.5034, 0.6475, 0.5044, 0.6473, 0.9067, 0.1259, 0.9056, 0.126, 0.9049, 0.1221, 0.9076, 0.1218, 0.5043, 0.7304, 0.5049, 0.7305, 0.5042, 0.7362, 0.5031, 0.736, 0.5044, 0.6473, 0.5034, 0.6475, 0.5013, 0.6437, 0.5036, 0.6433, 0.5049, 0.7305, 0.5054, 0.7306, 0.5052, 0.7362, 0.5042, 0.7362, 0.9069, 0.1316, 0.9063, 0.1316, 0.9056, 0.126, 0.9067, 0.1259, 0.5042, 0.7362, 0.5052, 0.7362, 0.5063, 0.7404, 0.5039, 0.7401, 0.9069, 0.1316, 0.9076, 0.1417, 0.9063, 0.1316, 0.9063, 0.1316, 0.9076, 0.1417, 0.9059, 0.1317, 0.5057, 0.6529, 0.5063, 0.663, 0.5051, 0.6529, 0.5051, 0.6529, 0.5063, 0.663, 0.5046, 0.653, 0.5043, 0.7304, 0.5063, 0.7205, 0.5049, 0.7305, 0.5049, 0.7305, 0.5063, 0.7205, 0.5054, 0.7306, 0.5057, 0.6915, 0.5063, 0.7017, 0.5051, 0.6916, 0.5051, 0.6916, 0.5063, 0.7017, 0.5046, 0.6917, 0.1973, 0.979, 0.201, 0.9791, 0.201, 0.9895, 0.1973, 0.9893, 0.8832, 0.9768, 0.887, 0.9766, 0.887, 0.987, 0.8832, 0.9871, 0.9132, 0.9871, 0.9096, 0.987, 0.9095, 0.9766, 0.9132, 0.9768, 0.917, 0.987, 0.9132, 0.9871, 0.9132, 0.9768, 0.917, 0.9766, 0.977, 0.3285, 0.9732, 0.3286, 0.9731, 0.3182, 0.977, 0.3181, 0.887, 0.9766, 0.8906, 0.9768, 0.8907, 0.9871, 0.887, 0.987, 0.9732, 0.3286, 0.9695, 0.3285, 0.9694, 0.3181, 0.9731, 0.3182, 0.9694, 0.2563, 0.9739, 0.2518, 0.975, 0.2545, 0.9721, 0.2574, 0.9739, 0.2518, 0.9802, 0.2518, 0.9791, 0.2545, 0.975, 0.2545, 0.6309, 0.9526, 0.6369, 0.9526, 0.6368, 0.9549, 0.6309, 0.955, 0.8947, 0.8038, 0.9005, 0.8042, 0.9004, 0.8066, 0.8946, 0.8061, 0.9005, 0.8042, 0.9064, 0.8041, 0.9063, 0.8065, 0.9004, 0.8066, 0.6252, 0.9522, 0.6309, 0.9526, 0.6309, 0.955, 0.6251, 0.9546, 0.9334, 0.8038, 0.9392, 0.8042, 0.9391, 0.8065, 0.9334, 0.8062, 0.9847, 0.2626, 0.9802, 0.2671, 0.9791, 0.2644, 0.982, 0.2615, 0.8616, 0.8042, 0.8675, 0.8042, 0.8675, 0.8065, 0.8615, 0.8066, 0.9802, 0.2518, 0.9847, 0.2562, 0.982, 0.2574, 0.9791, 0.2545, 0.94, 0.7643, 0.9404, 0.7643, 0.9401, 0.7726, 0.9386, 0.7725, 0.9802, 0.2671, 0.9739, 0.2671, 0.975, 0.2644, 0.9791, 0.2644, 0.9739, 0.2671, 0.9694, 0.2626, 0.9721, 0.2615, 0.975, 0.2644, 0.9694, 0.2626, 0.9694, 0.2563, 0.9721, 0.2574, 0.9721, 0.2615, 0.9847, 0.2562, 0.9847, 0.2626, 0.982, 0.2615, 0.982, 0.2574, 0.8559, 0.8038, 0.8616, 0.8042, 0.8615, 0.8066, 0.8558, 0.8062, 0.8623, 0.7777, 0.8666, 0.7776, 0.8697, 0.7827, 0.8621, 0.7828, 0.9358, 0.7774, 0.9399, 0.7777, 0.9396, 0.7827, 0.9322, 0.7822, 0.9012, 0.7777, 0.9054, 0.7777, 0.9085, 0.7827, 0.9009, 0.7828, 0.9399, 0.7777, 0.9442, 0.7776, 0.9473, 0.7826, 0.9396, 0.7827, 0.897, 0.7774, 0.9012, 0.7777, 0.9009, 0.7828, 0.8935, 0.7822, 0.986, 0.3588, 0.986, 0.3543, 0.9906, 0.3524, 0.9906, 0.3605, 0.6317, 0.9261, 0.6359, 0.9261, 0.639, 0.931, 0.6314, 0.9311, 0.9392, 0.8042, 0.9451, 0.8041, 0.945, 0.8064, 0.9391, 0.8065, 0.9404, 0.7643, 0.9408, 0.7643, 0.9417, 0.7725, 0.9401, 0.7726, 0.6318, 0.9127, 0.6322, 0.9127, 0.6319, 0.921, 0.6304, 0.9209, 0.8628, 0.7643, 0.8633, 0.7643, 0.8642, 0.7725, 0.8626, 0.7726, 0.8624, 0.7643, 0.8628, 0.7643, 0.8626, 0.7726, 0.8611, 0.7725, 0.9013, 0.7643, 0.9017, 0.7643, 0.9014, 0.7726, 0.8999, 0.7725, 0.6322, 0.9127, 0.6326, 0.9127, 0.6335, 0.921, 0.6319, 0.921, 0.9017, 0.7643, 0.9021, 0.7643, 0.903, 0.7725, 0.9014, 0.7726, 0.94, 0.7643, 0.9406, 0.7551, 0.9404, 0.7643, 0.9404, 0.7643, 0.9406, 0.7551, 0.9408, 0.7643, 0.9013, 0.7643, 0.9019, 0.7551, 0.9017, 0.7643, 0.9017, 0.7643, 0.9019, 0.7551, 0.9021, 0.7643, 0.6318, 0.9127, 0.6324, 0.9036, 0.6322, 0.9127, 0.6322, 0.9127, 0.6324, 0.9036, 0.6326, 0.9127, 0.8624, 0.7643, 0.8631, 0.7551, 0.8628, 0.7643, 0.8628, 0.7643, 0.8631, 0.7551, 0.8633, 0.7643, 0.009397, 0.8477, 0.08503, 0.8479, 0.08503, 0.9413, 0.009397, 0.9411, 0.7775, 0.7257, 0.7775, 0.6428, 0.8149, 0.6428, 0.8149, 0.7256, 0.8177, 0.09257, 0.8177, 0.1758, 0.7802, 0.1758, 0.7802, 0.0926, 0.8877, 0.2865, 0.8877, 0.3693, 0.8503, 0.3694, 0.8503, 0.2866, 0.1244, 0.6849, 0.1244, 0.6017, 0.1619, 0.6017, 0.1619, 0.6849, 0.4984, 0.57, 0.4992, 0.596, 0.4904, 0.5987, 0.4893, 0.5721, 0.9793, 0.7152, 0.9793, 0.6439, 0.9856, 0.6427, 0.9856, 0.7164, 0.2506, 0.9826, 0.2508, 0.9858, 0.2449, 0.9858, 0.2447, 0.9826, 0.9146, 0.1714, 0.9071, 0.1718, 0.9091, 0.1681, 0.915, 0.1678, 0.9503, 0.1714, 0.9428, 0.1718, 0.9448, 0.1681, 0.9507, 0.1678, 0.01757, 0.9637, 0.009995, 0.964, 0.01197, 0.9603, 0.01793, 0.9601, 0.05286, 0.9637, 0.04556, 0.964, 0.04754, 0.9603, 0.05328, 0.9601, 0.02579, 0.964, 0.01757, 0.9637, 0.01793, 0.9601, 0.02439, 0.9603, 0.9588, 0.1718, 0.9503, 0.1714, 0.9507, 0.1678, 0.9573, 0.1681, 0.923, 0.1718, 0.9146, 0.1714, 0.915, 0.1678, 0.9216, 0.1681, 0.05276, 0.972, 0.04546, 0.9722, 0.04496, 0.9674, 0.05271, 0.9671, 0.9229, 0.18, 0.9145, 0.1796, 0.9144, 0.1748, 0.9234, 0.1752, 0.9502, 0.1796, 0.9427, 0.18, 0.9422, 0.1752, 0.9501, 0.1748, 0.06122, 0.9722, 0.05276, 0.972, 0.05271, 0.9671, 0.06171, 0.9674, 0.9586, 0.18, 0.9502, 0.1796, 0.9501, 0.1748, 0.9591, 0.1752, 0.02568, 0.9722, 0.01746, 0.972, 0.01743, 0.9671, 0.02617, 0.9674, 0.01746, 0.972, 0.009903, 0.9722, 0.009397, 0.9674, 0.01743, 0.9671, 0.9145, 0.1796, 0.907, 0.18, 0.9065, 0.1752, 0.9144, 0.1748, 0.9728, 0.2938, 0.9747, 0.2958, 0.9733, 0.2993, 0.9694, 0.2954, 0.9775, 0.2891, 0.9747, 0.2891, 0.9733, 0.2859, 0.9789, 0.2858, 0.9794, 0.291, 0.9775, 0.2891, 0.9789, 0.2858, 0.9828, 0.2898, 0.9774, 0.2958, 0.9794, 0.2938, 0.9828, 0.2954, 0.9788, 0.2993, 0.9794, 0.2938, 0.9794, 0.291, 0.9828, 0.2898, 0.9828, 0.2954, 0.9747, 0.2891, 0.9728, 0.291, 0.9694, 0.2898, 0.9733, 0.2859, 0.9728, 0.291, 0.9728, 0.2938, 0.9694, 0.2954, 0.9694, 0.2898, 0.9747, 0.2958, 0.9774, 0.2958, 0.9788, 0.2993, 0.9733, 0.2993, 0.5057, 0.6915, 0.5051, 0.6916, 0.5044, 0.686, 0.5055, 0.6859, 0.1935, 0.9791, 0.1973, 0.979, 0.1973, 0.9893, 0.1935, 0.9895, 0.7943, 0.942, 0.7939, 0.9517, 0.79, 0.9516, 0.7905, 0.9392, 0.9392, 0.7997, 0.948, 0.7996, 0.9451, 0.8041, 0.9392, 0.8042, 0.853, 0.7992, 0.8616, 0.7998, 0.8616, 0.8042, 0.8559, 0.8038, 0.8616, 0.7998, 0.8705, 0.7997, 0.8675, 0.8042, 0.8616, 0.8042, 0.9306, 0.7992, 0.9392, 0.7997, 0.9392, 0.8042, 0.9334, 0.8038, 0.6223, 0.9476, 0.6309, 0.9481, 0.6309, 0.9526, 0.6252, 0.9522, 0.9004, 0.7998, 0.9093, 0.7997, 0.9064, 0.8041, 0.9005, 0.8042, 0.8918, 0.7991, 0.9004, 0.7998, 0.9005, 0.8042, 0.8947, 0.8038, 0.6309, 0.9481, 0.6398, 0.9481, 0.6369, 0.9526, 0.6309, 0.9526, 0.6311, 0.937, 0.6411, 0.9369, 0.6411, 0.9424, 0.631, 0.9425, 0.8909, 0.788, 0.9007, 0.7887, 0.9005, 0.7942, 0.8906, 0.7934, 0.9007, 0.7887, 0.9106, 0.7885, 0.9106, 0.794, 0.9005, 0.7942, 0.6215, 0.9363, 0.6311, 0.937, 0.631, 0.9425, 0.6212, 0.9418, 0.9297, 0.7879, 0.9394, 0.7885, 0.9393, 0.794, 0.9294, 0.7934, 0.8618, 0.7887, 0.8718, 0.7885, 0.8718, 0.794, 0.8617, 0.7942, 0.8521, 0.788, 0.8618, 0.7887, 0.8617, 0.7942, 0.8518, 0.7935, 0.9394, 0.7885, 0.9494, 0.7884, 0.9494, 0.7939, 0.9393, 0.794, 0.631, 0.9425, 0.6411, 0.9424, 0.6398, 0.9481, 0.6309, 0.9481, 0.8906, 0.7934, 0.9005, 0.7942, 0.9004, 0.7998, 0.8918, 0.7991, 0.9005, 0.7942, 0.9106, 0.794, 0.9093, 0.7997, 0.9004, 0.7998, 0.6212, 0.9418, 0.631, 0.9425, 0.6309, 0.9481, 0.6223, 0.9476, 0.9294, 0.7934, 0.9393, 0.794, 0.9392, 0.7997, 0.9306, 0.7992, 0.8617, 0.7942, 0.8718, 0.794, 0.8705, 0.7997, 0.8616, 0.7998, 0.8518, 0.7935, 0.8617, 0.7942, 0.8616, 0.7998, 0.853, 0.7992, 0.9393, 0.794, 0.9494, 0.7939, 0.948, 0.7996, 0.9392, 0.7997, 0.9396, 0.7827, 0.9473, 0.7826, 0.9494, 0.7884, 0.9394, 0.7885, 0.8546, 0.7822, 0.8621, 0.7828, 0.8618, 0.7887, 0.8521, 0.788, 0.8621, 0.7828, 0.8697, 0.7827, 0.8718, 0.7885, 0.8618, 0.7887, 0.9322, 0.7822, 0.9396, 0.7827, 0.9394, 0.7885, 0.9297, 0.7879, 0.624, 0.9306, 0.6314, 0.9311, 0.6311, 0.937, 0.6215, 0.9363, 0.9009, 0.7828, 0.9085, 0.7827, 0.9106, 0.7885, 0.9007, 0.7887, 0.8935, 0.7822, 0.9009, 0.7828, 0.9007, 0.7887, 0.8909, 0.788, 0.6314, 0.9311, 0.639, 0.931, 0.6411, 0.9369, 0.6311, 0.937, 0.6319, 0.921, 0.6335, 0.921, 0.6359, 0.9261, 0.6317, 0.9261, 0.6304, 0.9209, 0.6319, 0.921, 0.6317, 0.9261, 0.6275, 0.9258, 0.8999, 0.7725, 0.9014, 0.7726, 0.9012, 0.7777, 0.897, 0.7774, 0.9401, 0.7726, 0.9417, 0.7725, 0.9442, 0.7776, 0.9399, 0.7777, 0.9014, 0.7726, 0.903, 0.7725, 0.9054, 0.7777, 0.9012, 0.7777, 0.9386, 0.7725, 0.9401, 0.7726, 0.9399, 0.7777, 0.9358, 0.7774, 0.8626, 0.7726, 0.8642, 0.7725, 0.8666, 0.7776, 0.8623, 0.7777, 0.8611, 0.7725, 0.8626, 0.7726, 0.8623, 0.7777, 0.8582, 0.7774, 0.2844, 0.3513, 0.3497, 0.3513, 0.3676, 0.3706, 0.2844, 0.3692, 0.7775, 0.8086, 0.7775, 0.7257, 0.8149, 0.7256, 0.8149, 0.8085, 0.1686, 0.7869, 0.1686, 0.8519, 0.1513, 0.8518, 0.1513, 0.7921, 0.3676, 0.3706, 0.3497, 0.3513, 0.3497, 0.2864, 0.3677, 0.2864, 0.1244, 0.8935, 0.1244, 0.8516, 0.1336, 0.8517, 0.1336, 0.9014, 0.1336, 0.802, 0.1513, 0.7921, 0.1513, 0.8518, 0.1336, 0.8517, 0.2655, 0.8874, 0.235, 0.8874, 0.2354, 0.8761, 0.2773, 0.8761, 0.3159, 0.3938, 0.3159, 0.4767, 0.201, 0.4769, 0.2281, 0.394, 0.3224, 0.3893, 0.3224, 0.4768, 0.3159, 0.4767, 0.3159, 0.3938, 0.8149, 0.8085, 0.8149, 0.7256, 0.833, 0.7256, 0.833, 0.8085, 0.2055, 0.1803, 0.2885, 0.1803, 0.2885, 0.1849, 0.201, 0.1849, 0.2191, 0.3513, 0.2844, 0.3513, 0.2844, 0.3692, 0.201, 0.3706, 0.1244, 0.7681, 0.1244, 0.6849, 0.1619, 0.6849, 0.1619, 0.768, 0.2655, 0.9488, 0.2655, 0.9181, 0.2773, 0.9181, 0.2772, 0.9602, 0.9004, 0.8327, 0.9004, 0.8927, 0.8832, 0.8926, 0.8832, 0.8274, 0.9271, 0.8508, 0.9271, 0.8929, 0.918, 0.8928, 0.918, 0.8429, 0.9004, 0.9526, 0.9004, 0.8927, 0.918, 0.8928, 0.918, 0.9427, 0.1619, 0.768, 0.1619, 0.6849, 0.18, 0.6848, 0.18, 0.768, 0.3715, 0.1803, 0.3714, 0.09715, 0.376, 0.09715, 0.376, 0.1849, 0.5079, 0.2037, 0.5079, 0.2914, 0.5014, 0.2914, 0.5014, 0.2082, 0.5014, 0.2082, 0.5014, 0.2914, 0.3865, 0.2915, 0.4136, 0.2083, 0.8877, 0.2037, 0.8877, 0.2865, 0.8503, 0.2866, 0.8503, 0.2038, 0.2044, 0.9488, 0.235, 0.9488, 0.2354, 0.9602, 0.1935, 0.9602, 0.2191, 0.2216, 0.2191, 0.2864, 0.2011, 0.2865, 0.201, 0.2051, 0.9065, 0.3102, 0.9065, 0.2683, 0.9156, 0.2684, 0.9156, 0.3181, 0.9334, 0.3283, 0.9334, 0.2686, 0.9506, 0.2686, 0.9506, 0.3336, 0.9156, 0.2188, 0.9334, 0.2089, 0.9334, 0.2686, 0.9156, 0.2684, 0.3714, 0.01396, 0.2885, 0.01396, 0.2885, 0.009388, 0.376, 0.009388, 0.8503, 0.2038, 0.8503, 0.2866, 0.8322, 0.2866, 0.8322, 0.2038, 0.5168, 0.009388, 0.5168, 0.09676, 0.5102, 0.09668, 0.5102, 0.01386, 0.5102, 0.01386, 0.5102, 0.09668, 0.3948, 0.09691, 0.4225, 0.01404, 0.8177, 0.009388, 0.8177, 0.09257, 0.7802, 0.0926, 0.7802, 0.009413, 0.201, 0.2051, 0.2844, 0.2037, 0.2844, 0.2215, 0.2191, 0.2216, 0.9581, 0.01466, 0.9753, 0.009388, 0.9753, 0.07464, 0.9581, 0.07461, 0.9405, 0.1244, 0.9405, 0.07454, 0.9581, 0.07461, 0.9581, 0.1346, 0.9314, 0.1165, 0.9314, 0.07448, 0.9405, 0.07454, 0.9405, 0.1244, 0.2044, 0.8874, 0.2044, 0.9181, 0.1935, 0.9181, 0.1935, 0.8761, 0.1246, 0.2621, 0.1246, 0.3452, 0.009397, 0.3453, 0.03675, 0.2621, 0.7802, 0.009413, 0.7802, 0.0926, 0.7621, 0.09261, 0.7621, 0.009425, 0.2056, 0.01396, 0.2056, 0.09715, 0.201, 0.09715, 0.2011, 0.009389, 0.1311, 0.2575, 0.1311, 0.3453, 0.1246, 0.3452, 0.1246, 0.2621, 0.2346, 0.9389, 0.2502, 0.9325, 0.2655, 0.9488, 0.235, 0.9488, 0.2189, 0.9324, 0.2346, 0.9389, 0.235, 0.9488, 0.2044, 0.9488, 0.2044, 0.9181, 0.2124, 0.9167, 0.2189, 0.9324, 0.2044, 0.9488, 0.2189, 0.9011, 0.2124, 0.9167, 0.2044, 0.9181, 0.2044, 0.8874])
me_building.materials.append(mat_roof_default_0)
me_building.materials.append(mat_building_default_0)
me_building.materials.append(mat_golden)
me_building.use_remesh_preserve_volume = False
me_building.use_remesh_preserve_attributes = False
me_building.use_mirror_vertex_groups = False
me_building.use_paint_bone_selection = False
me_building.use_paint_mask = True
me_building.update()

# ---- objects
ob_building = bpy.data.objects.new('Building ������� ����������', me_building)
ob_camera = bpy.data.objects.new('Camera', cam_camera)

# ---- transforms, parenting, visibility, modifiers, constraints
ob_building.location = (0.0, 0.0, 0.0)
ob_building.rotation_euler = (1.571, -0.0, 0.0)
ob_building.lineart.crease_threshold = 0.0
ob_camera.location = (15.08, -11.89, 5.344)
ob_camera.rotation_euler = (1.109, 0.0, 0.8149)
ob_camera.lock_rotations_4d = False
ob_camera.empty_display_type = 'ARROWS'
ob_camera.color = (0.0, 0.0, 0.0, 0.0)
ob_camera.display_type = 'WIRE'
ob_camera.lineart.crease_threshold = 0.0

# ---- collection membership
col_collection_1.objects.link(ob_building)
col_collection_1.objects.link(ob_camera)

# ---- scene / render settings (as saved in the file)
scene.camera = ob_camera
scene.frame_start = 1; scene.frame_end = 250; scene.frame_set(1)
scene.render.engine = 'BLENDER_EEVEE_NEXT'
scene.render.resolution_percentage = 50
scene.render.dither_intensity = 0.0
scene.cycles.use_denoising = False
scene.cycles.samples = 128
scene.cycles.sampling_pattern = 'TABULATED_SOBOL'
scene.cycles.use_adaptive_sampling = False
scene.cycles.use_light_tree = False
scene.cycles.blur_glossy = 0.0
scene.cycles.sample_clamp_indirect = 0.0
scene.view_settings.view_transform = 'Standard'
bpy.context.view_layer.update()

# ---- added for rendering (the .blend has no usable light): sun
light_auto_sun = bpy.data.lights.new('AutoSun', 'SUN')
light_auto_sun.energy = 3.0
light_auto_sun.angle = 0.0523599
ob_auto_sun = bpy.data.objects.new('AutoSun', light_auto_sun)
scene.collection.objects.link(ob_auto_sun)
ob_auto_sun.rotation_euler = (0.872665, 0.174533, 0.523599)
bpy.context.view_layer.update()
